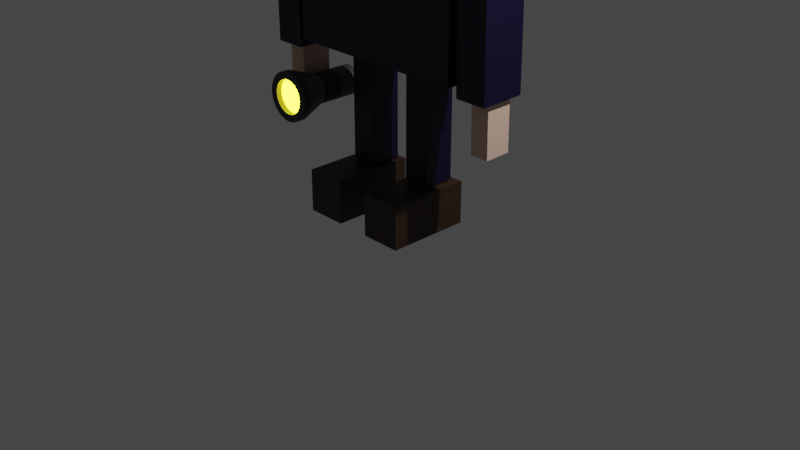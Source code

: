# Source: unityblenderplayermodel.blend  (saved by Blender 3.3.6; exported with 4.5.12 LTS)
import bpy
from mathutils import Matrix  # noqa: F401  (used for matrix-valued properties, if any)

bpy.ops.wm.read_factory_settings(use_empty=True)
scene = bpy.context.scene
scene.name = 'Scene'

# ---- collections
col_collection = bpy.data.collections.new('Collection'); scene.collection.children.link(col_collection)

# ---- materials (node trees are filled in below, after node groups)
mat_material_004 = bpy.data.materials.new('Material.004')
mat_material_004.use_transparent_shadow = False
mat_torch_light = bpy.data.materials.new('torch light')
mat_torch_light.use_transparent_shadow = False
mat_shoes = bpy.data.materials.new('Shoes')
mat_shoes.alpha_threshold = 0.0
mat_shoes.use_transparent_shadow = False
mat_shoes.roughness = 0.5
mat_shoes.line_color = (0.0, 0.0, 0.0, 1.0)
mat_skin = bpy.data.materials.new('skin')
mat_skin.alpha_threshold = 0.0
mat_skin.use_transparent_shadow = False
mat_skin.roughness = 0.5
mat_skin.line_color = (0.0, 0.0, 0.0, 1.0)
mat_material_001 = bpy.data.materials.new('Material.001')
mat_material_001.alpha_threshold = 0.0
mat_material_001.use_transparent_shadow = False
mat_material_001.roughness = 0.5
mat_material_001.line_color = (0.0, 0.0, 0.0, 1.0)
mat_material_007 = bpy.data.materials.new('Material.007')
mat_material_007.use_transparent_shadow = False
mat_material_005 = bpy.data.materials.new('Material.005')
mat_material_005.use_transparent_shadow = False
mat_material_008 = bpy.data.materials.new('Material.008')
mat_material_008.use_transparent_shadow = False
mat_material_006 = bpy.data.materials.new('Material.006')
mat_material_006.use_transparent_shadow = False

# ---- material node trees
mat_material_004.use_nodes = True; mat_material_004.node_tree.nodes.clear()
_N = mat_material_004.node_tree.nodes; _L = mat_material_004.node_tree.links
n0 = _N.new('ShaderNodeBsdfPrincipled'); n0.name = 'Principled BSDF'; n0.location = (10, 300)
n0.distribution = 'GGX'
n0.subsurface_method = 'RANDOM_WALK_SKIN'
n0.inputs[0].default_value = (0.04016, 0.04016, 0.04016, 1.0)
n0.inputs[3].default_value = 1.45
n0.inputs[27].default_value = (0.0, 0.0, 0.0, 1.0)
n0.inputs[28].default_value = 1.0
n1 = _N.new('ShaderNodeOutputMaterial'); n1.name = 'Material Output'; n1.location = (300, 300)
_L.new(n0.outputs[0], n1.inputs[0])
n1.is_active_output = True
mat_torch_light.use_nodes = True; mat_torch_light.node_tree.nodes.clear()
_N = mat_torch_light.node_tree.nodes; _L = mat_torch_light.node_tree.links
n0 = _N.new('ShaderNodeOutputMaterial'); n0.name = 'Material Output'; n0.location = (300, 300)
n1 = _N.new('ShaderNodeBsdfPrincipled'); n1.name = 'Principled BSDF'; n1.location = (17, 415)
n1.distribution = 'GGX'
n1.subsurface_method = 'RANDOM_WALK_SKIN'
n1.inputs[3].default_value = 1.45
n1.inputs[27].default_value = (0.1802, 0.1562, 0.003857, 1.0)
n1.inputs[28].default_value = 66.5
_L.new(n1.outputs[0], n0.inputs[0])
n0.is_active_output = True
mat_shoes.use_nodes = True; mat_shoes.node_tree.nodes.clear()
_N = mat_shoes.node_tree.nodes; _L = mat_shoes.node_tree.links
n0 = _N.new('ShaderNodeOutputMaterial'); n0.name = 'Material Output'; n0.location = (300, 300)
n1 = _N.new('ShaderNodeBsdfPrincipled'); n1.name = 'Principled BSDF'; n1.location = (10, 300)
n1.distribution = 'GGX'
n1.subsurface_method = 'RANDOM_WALK_SKIN'
n1.inputs[0].default_value = (0.03256, 0.01509, 0.00612, 1.0)
n1.inputs[3].default_value = 1.45
n1.inputs[27].default_value = (0.0, 0.0, 0.0, 1.0)
n1.inputs[28].default_value = 1.0
_L.new(n1.outputs[0], n0.inputs[0])
n0.is_active_output = True
mat_skin.use_nodes = True; mat_skin.node_tree.nodes.clear()
_N = mat_skin.node_tree.nodes; _L = mat_skin.node_tree.links
n0 = _N.new('ShaderNodeOutputMaterial'); n0.name = 'Material Output'; n0.location = (300, 300)
n1 = _N.new('ShaderNodeBsdfPrincipled'); n1.name = 'Principled BSDF'; n1.location = (10, 300)
n1.distribution = 'GGX'
n1.subsurface_method = 'RANDOM_WALK_SKIN'
n1.inputs[0].default_value = (0.7274, 0.4941, 0.384, 1.0)
n1.inputs[3].default_value = 1.45
n1.inputs[27].default_value = (0.0, 0.0, 0.0, 1.0)
n1.inputs[28].default_value = 1.0
_L.new(n1.outputs[0], n0.inputs[0])
n0.is_active_output = True
mat_material_001.use_nodes = True; mat_material_001.node_tree.nodes.clear()
_N = mat_material_001.node_tree.nodes; _L = mat_material_001.node_tree.links
n0 = _N.new('ShaderNodeOutputMaterial'); n0.name = 'Material Output'; n0.location = (300, 300)
n1 = _N.new('ShaderNodeBsdfPrincipled'); n1.name = 'Principled BSDF'; n1.location = (10, 300)
n1.distribution = 'GGX'
n1.subsurface_method = 'RANDOM_WALK_SKIN'
n1.inputs[0].default_value = (0.00231, 0.0, 0.0219, 1.0)
n1.inputs[3].default_value = 1.45
n1.inputs[27].default_value = (0.0, 0.0, 0.0, 1.0)
n1.inputs[28].default_value = 1.0
_L.new(n1.outputs[0], n0.inputs[0])
n0.is_active_output = True
mat_material_007.use_nodes = True; mat_material_007.node_tree.nodes.clear()
_N = mat_material_007.node_tree.nodes; _L = mat_material_007.node_tree.links
n0 = _N.new('ShaderNodeBsdfPrincipled'); n0.name = 'Principled BSDF'; n0.location = (10, 300)
n0.distribution = 'GGX'
n0.subsurface_method = 'RANDOM_WALK_SKIN'
n0.inputs[0].default_value = (0.0, 0.0, 0.0, 1.0)
n0.inputs[3].default_value = 1.45
n0.inputs[27].default_value = (0.0, 0.0, 0.0, 1.0)
n0.inputs[28].default_value = 1.0
n1 = _N.new('ShaderNodeOutputMaterial'); n1.name = 'Material Output'; n1.location = (300, 300)
_L.new(n0.outputs[0], n1.inputs[0])
n1.is_active_output = True
mat_material_005.use_nodes = True; mat_material_005.node_tree.nodes.clear()
_N = mat_material_005.node_tree.nodes; _L = mat_material_005.node_tree.links
n0 = _N.new('ShaderNodeBsdfPrincipled'); n0.name = 'Principled BSDF'; n0.location = (10, 300)
n0.distribution = 'GGX'
n0.subsurface_method = 'RANDOM_WALK_SKIN'
n0.inputs[0].default_value = (0.8, 0.03824, 0.03824, 1.0)
n0.inputs[3].default_value = 1.45
n0.inputs[27].default_value = (0.0, 0.0, 0.0, 1.0)
n0.inputs[28].default_value = 1.0
n1 = _N.new('ShaderNodeOutputMaterial'); n1.name = 'Material Output'; n1.location = (300, 300)
_L.new(n0.outputs[0], n1.inputs[0])
n1.is_active_output = True
mat_material_008.use_nodes = True; mat_material_008.node_tree.nodes.clear()
_N = mat_material_008.node_tree.nodes; _L = mat_material_008.node_tree.links
n0 = _N.new('ShaderNodeBsdfPrincipled'); n0.name = 'Principled BSDF'; n0.location = (10, 300)
n0.distribution = 'GGX'
n0.subsurface_method = 'RANDOM_WALK_SKIN'
n0.inputs[0].default_value = (0.4225, 0.184, 0.1354, 1.0)
n0.inputs[3].default_value = 1.45
n0.inputs[27].default_value = (0.0, 0.0, 0.0, 1.0)
n0.inputs[28].default_value = 1.0
n1 = _N.new('ShaderNodeOutputMaterial'); n1.name = 'Material Output'; n1.location = (300, 300)
_L.new(n0.outputs[0], n1.inputs[0])
n1.is_active_output = True
mat_material_006.use_nodes = True; mat_material_006.node_tree.nodes.clear()
_N = mat_material_006.node_tree.nodes; _L = mat_material_006.node_tree.links
n0 = _N.new('ShaderNodeBsdfPrincipled'); n0.name = 'Principled BSDF'; n0.location = (10, 300)
n0.distribution = 'GGX'
n0.subsurface_method = 'RANDOM_WALK_SKIN'
n0.inputs[0].default_value = (0.1479, 0.03301, 0.0, 1.0)
n0.inputs[3].default_value = 1.45
n0.inputs[27].default_value = (0.0, 0.0, 0.0, 1.0)
n0.inputs[28].default_value = 1.0
n1 = _N.new('ShaderNodeOutputMaterial'); n1.name = 'Material Output'; n1.location = (300, 300)
_L.new(n0.outputs[0], n1.inputs[0])
n1.is_active_output = True

# ---- world
world_world = bpy.data.worlds.new('World'); scene.world = world_world
world_world.use_nodes = True; world_world.node_tree.nodes.clear()
_N = world_world.node_tree.nodes; _L = world_world.node_tree.links
n0 = _N.new('ShaderNodeOutputWorld'); n0.name = 'World Output'; n0.location = (300, 300)
n1 = _N.new('ShaderNodeBackground'); n1.name = 'Background'; n1.location = (10, 300)
n1.inputs[0].default_value = (0.05088, 0.05088, 0.05088, 1.0)
_L.new(n1.outputs[0], n0.inputs[0])
n0.is_active_output = True
world_world.color = (0.05088, 0.05088, 0.05088)
world_world.use_sun_shadow = False
world_world.sun_shadow_jitter_overblur = 0.0

# ---- cameras
cam_camera = bpy.data.cameras.new('Camera')
cam_camera.clip_end = 100.0
cam_camera.ortho_scale = 7.314

# ---- lights
light_light = bpy.data.lights.new('Light', 'POINT')
light_light.transmission_factor = 0.0
light_light.energy = 1000.0
light_light.shadow_soft_size = 0.1
light_light.shadow_maximum_resolution = 0.006
light_light.use_absolute_resolution = True

# ---- meshes
me_cylinder = bpy.data.meshes.new('Cylinder')
me_cylinder.from_pydata([(0.0, 0.1092, 0.1593), (0.0, -0.1092, 0.1593), (0.03109, 0.1092, 0.1563), (0.03109, -0.1092, 0.1563), (0.06098, 0.1092, 0.1472), (0.06098, -0.1092, 0.1472), (0.08853, 0.1092, 0.1325), (0.08853, -0.1092, 0.1325), (0.1127, 0.1092, 0.1127), (0.1127, -0.1092, 0.1127), (0.1325, 0.1092, 0.08853), (0.1325, -0.1092, 0.08853), (0.1472, 0.1092, 0.06098), (0.1472, -0.1092, 0.06098), (0.1563, 0.1092, 0.03109), (0.1563, -0.1092, 0.03109), (0.1593, 0.1092, 1.778e-08), (0.1593, -0.1092, -1.778e-08), (0.1563, 0.1092, -0.03109), (0.1563, -0.1092, -0.03109), (0.1472, 0.1092, -0.06098), (0.1472, -0.1092, -0.06098), (0.1325, 0.1092, -0.08853), (0.1325, -0.1092, -0.08853), (0.1127, 0.1092, -0.1127), (0.1127, -0.1092, -0.1127), (0.08853, 0.1092, -0.1325), (0.08853, -0.1092, -0.1325), (0.06098, 0.1092, -0.1472), (0.06098, -0.1092, -0.1472), (0.03109, 0.1092, -0.1563), (0.03109, -0.1092, -0.1563), (0.0, 0.1092, -0.1593), (0.0, -0.1092, -0.1593), (-0.03109, 0.1092, -0.1563), (-0.03109, -0.1092, -0.1563), (-0.06098, 0.1092, -0.1472), (-0.06098, -0.1092, -0.1472), (-0.08853, 0.1092, -0.1325), (-0.08853, -0.1092, -0.1325), (-0.1127, 0.1092, -0.1127), (-0.1127, -0.1092, -0.1127), (-0.1325, 0.1092, -0.08853), (-0.1325, -0.1092, -0.08853), (-0.1472, 0.1092, -0.06098), (-0.1472, -0.1092, -0.06098), (-0.1563, 0.1092, -0.03109), (-0.1563, -0.1092, -0.03109), (-0.1593, 0.1092, 1.778e-08), (-0.1593, -0.1092, -1.778e-08), (-0.1563, 0.1092, 0.03109), (-0.1563, -0.1092, 0.03109), (-0.1472, 0.1092, 0.06098), (-0.1472, -0.1092, 0.06098), (-0.1325, 0.1092, 0.08853), (-0.1325, -0.1092, 0.08853), (-0.1127, 0.1092, 0.1127), (-0.1127, -0.1092, 0.1127), (-0.08853, 0.1092, 0.1325), (-0.08853, -0.1092, 0.1325), (-0.06098, 0.1092, 0.1472), (-0.06098, -0.1092, 0.1472), (-0.03109, 0.1092, 0.1563), (-0.03109, -0.1092, 0.1563), (0.0, 0.1092, 0.1593), (0.03109, 0.1092, 0.1563), (0.03109, -0.1092, 0.1563), (0.0, -0.1092, 0.1593), (0.06098, 0.1092, 0.1472), (0.06098, -0.1092, 0.1472), (0.08853, 0.1092, 0.1325), (0.08853, -0.1092, 0.1325), (0.1127, 0.1092, 0.1127), (0.1127, -0.1092, 0.1127), (0.1325, 0.1092, 0.08853), (0.1325, -0.1092, 0.08853), (0.1472, 0.1092, 0.06098), (0.1472, -0.1092, 0.06098), (0.1563, 0.1092, 0.03109), (0.1563, -0.1092, 0.03109), (0.1593, 0.1092, 1.778e-08), (0.1593, -0.1092, -1.778e-08), (0.1563, 0.1092, -0.03109), (0.1563, -0.1092, -0.03109), (0.1472, 0.1092, -0.06098), (0.1472, -0.1092, -0.06098), (0.1325, 0.1092, -0.08853), (0.1325, -0.1092, -0.08853), (0.1127, 0.1092, -0.1127), (0.1127, -0.1092, -0.1127), (0.08853, 0.1092, -0.1325), (0.08853, -0.1092, -0.1325), (0.06098, 0.1092, -0.1472), (0.06098, -0.1092, -0.1472), (0.03109, 0.1092, -0.1563), (0.03109, -0.1092, -0.1563), (0.0, 0.1092, -0.1593), (0.0, -0.1092, -0.1593), (-0.03109, 0.1092, -0.1563), (-0.03109, -0.1092, -0.1563), (-0.06098, 0.1092, -0.1472), (-0.06098, -0.1092, -0.1472), (-0.08853, 0.1092, -0.1325), (-0.08853, -0.1092, -0.1325), (-0.1127, 0.1092, -0.1127), (-0.1127, -0.1092, -0.1127), (-0.1325, 0.1092, -0.08853), (-0.1325, -0.1092, -0.08853), (-0.1472, 0.1092, -0.06098), (-0.1472, -0.1092, -0.06098), (-0.1563, 0.1092, -0.03109), (-0.1563, -0.1092, -0.03109), (-0.1593, 0.1092, 1.778e-08), (-0.1593, -0.1092, -1.778e-08), (-0.1563, 0.1092, 0.03109), (-0.1563, -0.1092, 0.03109), (-0.1472, 0.1092, 0.06098), (-0.1472, -0.1092, 0.06098), (-0.1325, 0.1092, 0.08853), (-0.1325, -0.1092, 0.08853), (-0.1127, 0.1092, 0.1127), (-0.1127, -0.1092, 0.1127), (-0.08853, 0.1092, 0.1325), (-0.08853, -0.1092, 0.1325), (-0.06098, 0.1092, 0.1472), (-0.06098, -0.1092, 0.1472), (-0.03109, 0.1092, 0.1563), (-0.03109, -0.1092, 0.1563), (0.03109, -0.1092, 0.1563), (0.0, -0.1092, 0.1593), (0.06098, -0.1092, 0.1472), (0.08853, -0.1092, 0.1325), (0.1127, -0.1092, 0.1127), (0.1325, -0.1092, 0.08853), (0.1472, -0.1092, 0.06098), (0.1563, -0.1092, 0.03109), (0.1593, -0.1092, -1.778e-08), (0.1563, -0.1092, -0.03109), (0.1472, -0.1092, -0.06098), (0.1325, -0.1092, -0.08853), (0.1127, -0.1092, -0.1127), (0.08853, -0.1092, -0.1325), (0.06098, -0.1092, -0.1472), (0.03109, -0.1092, -0.1563), (0.0, -0.1092, -0.1593), (-0.03109, -0.1092, -0.1563), (-0.06098, -0.1092, -0.1472), (-0.08853, -0.1092, -0.1325), (-0.1127, -0.1092, -0.1127), (-0.1325, -0.1092, -0.08853), (-0.1472, -0.1092, -0.06098), (-0.1563, -0.1092, -0.03109), (-0.1593, -0.1092, -1.778e-08), (-0.1563, -0.1092, 0.03109), (-0.1472, -0.1092, 0.06098), (-0.1325, -0.1092, 0.08853), (-0.1127, -0.1092, 0.1127), (-0.08853, -0.1092, 0.1325), (-0.06098, -0.1092, 0.1472), (-0.03109, -0.1092, 0.1563), (0.03109, -0.1092, 0.1563), (0.0, -0.1092, 0.1593), (0.06098, -0.1092, 0.1472), (0.08853, -0.1092, 0.1325), (0.1127, -0.1092, 0.1127), (0.1325, -0.1092, 0.08853), (0.1472, -0.1092, 0.06098), (0.1563, -0.1092, 0.03109), (0.1593, -0.1092, -1.778e-08), (0.1563, -0.1092, -0.03109), (0.1472, -0.1092, -0.06098), (0.1325, -0.1092, -0.08853), (0.1127, -0.1092, -0.1127), (0.08853, -0.1092, -0.1325), (0.06098, -0.1092, -0.1472), (0.03109, -0.1092, -0.1563), (0.0, -0.1092, -0.1593), (-0.03109, -0.1092, -0.1563), (-0.06098, -0.1092, -0.1472), (-0.08853, -0.1092, -0.1325), (-0.1127, -0.1092, -0.1127), (-0.1325, -0.1092, -0.08853), (-0.1472, -0.1092, -0.06098), (-0.1563, -0.1092, -0.03109), (-0.1593, -0.1092, -1.778e-08), (-0.1563, -0.1092, 0.03109), (-0.1472, -0.1092, 0.06098), (-0.1325, -0.1092, 0.08853), (-0.1127, -0.1092, 0.1127), (-0.08853, -0.1092, 0.1325), (-0.06098, -0.1092, 0.1472), (-0.03109, -0.1092, 0.1563), (0.0512, -0.3812, 0.2574), (-3.834e-08, -0.3812, 0.2624), (0.1004, -0.3812, 0.2424), (0.1458, -0.3812, 0.2182), (0.1856, -0.3812, 0.1856), (0.2182, -0.3812, 0.1458), (0.2424, -0.3812, 0.1004), (0.2574, -0.3812, 0.0512), (0.2624, -0.3812, -3.275e-08), (0.2574, -0.3812, -0.0512), (0.2424, -0.3812, -0.1004), (0.2182, -0.3812, -0.1458), (0.1856, -0.3812, -0.1856), (0.1458, -0.3812, -0.2182), (0.1004, -0.3812, -0.2424), (0.0512, -0.3812, -0.2574), (-3.834e-08, -0.3812, -0.2624), (-0.0512, -0.3812, -0.2574), (-0.1004, -0.3812, -0.2424), (-0.1458, -0.3812, -0.2182), (-0.1856, -0.3812, -0.1856), (-0.2182, -0.3812, -0.1458), (-0.2424, -0.3812, -0.1004), (-0.2574, -0.3812, -0.0512), (-0.2624, -0.3812, -3.275e-08), (-0.2574, -0.3812, 0.0512), (-0.2424, -0.3812, 0.1004), (-0.2182, -0.3812, 0.1458), (-0.1856, -0.3812, 0.1856), (-0.1458, -0.3812, 0.2182), (-0.1004, -0.3812, 0.2424), (-0.0512, -0.3812, 0.2574), (0.03581, -0.4608, 0.18), (-3.434e-08, -0.4608, 0.1835), (0.07024, -0.4608, 0.1696), (0.102, -0.4608, 0.1526), (0.1298, -0.4608, 0.1298), (0.1526, -0.4608, 0.102), (0.1696, -0.4608, 0.07024), (0.18, -0.4608, 0.03581), (0.1835, -0.4608, -7.507e-08), (0.18, -0.4608, -0.03581), (0.1696, -0.4608, -0.07024), (0.1526, -0.4608, -0.102), (0.1298, -0.4608, -0.1298), (0.102, -0.4608, -0.1526), (0.07024, -0.4608, -0.1696), (0.03581, -0.4608, -0.18), (-3.434e-08, -0.4608, -0.1835), (-0.03581, -0.4608, -0.18), (-0.07024, -0.4608, -0.1696), (-0.102, -0.4608, -0.1526), (-0.1298, -0.4608, -0.1298), (-0.1526, -0.4608, -0.102), (-0.1696, -0.4608, -0.07024), (-0.18, -0.4608, -0.03581), (-0.1835, -0.4608, -7.507e-08), (-0.18, -0.4608, 0.03581), (-0.1696, -0.4608, 0.07024), (-0.1526, -0.4608, 0.102), (-0.1298, -0.4608, 0.1298), (-0.102, -0.4608, 0.1526), (-0.07024, -0.4608, 0.1696), (-0.03581, -0.4608, 0.18), (0.0512, -0.4632, 0.2574), (-3.655e-08, -0.4632, 0.2624), (0.1004, -0.4632, 0.2424), (0.1458, -0.4632, 0.2182), (0.1856, -0.4632, 0.1856), (0.2182, -0.4632, 0.1458), (0.2424, -0.4632, 0.1004), (0.2574, -0.4632, 0.0512), (0.2624, -0.4632, -4.611e-08), (0.2574, -0.4632, -0.0512), (0.2424, -0.4632, -0.1004), (0.2182, -0.4632, -0.1458), (0.1856, -0.4632, -0.1856), (0.1458, -0.4632, -0.2182), (0.1004, -0.4632, -0.2424), (0.0512, -0.4632, -0.2574), (-3.655e-08, -0.4632, -0.2624), (-0.0512, -0.4632, -0.2574), (-0.1004, -0.4632, -0.2424), (-0.1458, -0.4632, -0.2182), (-0.1856, -0.4632, -0.1856), (-0.2182, -0.4632, -0.1458), (-0.2424, -0.4632, -0.1004), (-0.2574, -0.4632, -0.0512), (-0.2624, -0.4632, -4.611e-08), (-0.2574, -0.4632, 0.0512), (-0.2424, -0.4632, 0.1004), (-0.2182, -0.4632, 0.1458), (-0.1856, -0.4632, 0.1856), (-0.1458, -0.4632, 0.2182), (-0.1004, -0.4632, 0.2424), (-0.0512, -0.4632, 0.2574), (0.03581, -0.4011, 0.18), (-3.434e-08, -0.4011, 0.1835), (0.07024, -0.4011, 0.1696), (0.102, -0.4011, 0.1526), (0.1298, -0.4011, 0.1298), (0.1526, -0.4011, 0.102), (0.1696, -0.4011, 0.07024), (0.18, -0.4011, 0.03581), (0.1835, -0.4011, -6.535e-08), (0.18, -0.4011, -0.03581), (0.1696, -0.4011, -0.07024), (0.1526, -0.4011, -0.102), (0.1298, -0.4011, -0.1298), (0.102, -0.4011, -0.1526), (0.07024, -0.4011, -0.1696), (0.03581, -0.4011, -0.18), (-3.434e-08, -0.4011, -0.1835), (-0.03581, -0.4011, -0.18), (-0.07024, -0.4011, -0.1696), (-0.102, -0.4011, -0.1526), (-0.1298, -0.4011, -0.1298), (-0.1526, -0.4011, -0.102), (-0.1696, -0.4011, -0.07024), (-0.18, -0.4011, -0.03581), (-0.1835, -0.4011, -6.535e-08), (-0.18, -0.4011, 0.03581), (-0.1696, -0.4011, 0.07024), (-0.1526, -0.4011, 0.102), (-0.1298, -0.4011, 0.1298), (-0.102, -0.4011, 0.1526), (-0.07024, -0.4011, 0.1696), (-0.03581, -0.4011, 0.18), (3.15e-09, 0.3499, 0.1593), (0.03109, 0.3499, 0.1563), (0.06098, 0.3499, 0.1472), (0.08853, 0.3499, 0.1325), (0.1127, 0.3499, 0.1127), (0.1325, 0.3499, 0.08853), (0.1472, 0.3499, 0.06098), (0.1563, 0.3499, 0.03109), (0.1593, 0.3499, 5.701e-08), (0.1563, 0.3499, -0.03109), (0.1472, 0.3499, -0.06098), (0.1325, 0.3499, -0.08853), (0.1127, 0.3499, -0.1127), (0.08853, 0.3499, -0.1325), (0.06098, 0.3499, -0.1472), (0.03109, 0.3499, -0.1563), (3.15e-09, 0.3499, -0.1593), (-0.03109, 0.3499, -0.1563), (-0.06098, 0.3499, -0.1472), (-0.08853, 0.3499, -0.1325), (-0.1127, 0.3499, -0.1127), (-0.1325, 0.3499, -0.08853), (-0.1472, 0.3499, -0.06098), (-0.1563, 0.3499, -0.03109), (-0.1593, 0.3499, 5.701e-08), (-0.1563, 0.3499, 0.03109), (-0.1472, 0.3499, 0.06098), (-0.1325, 0.3499, 0.08853), (-0.1127, 0.3499, 0.1127), (-0.08853, 0.3499, 0.1325), (-0.06098, 0.3499, 0.1472), (-0.03109, 0.3499, 0.1563), (3.15e-09, 0.3857, 0.1173), (0.02288, 0.3857, 0.115), (0.04489, 0.3857, 0.1084), (0.06517, 0.3857, 0.09753), (0.08294, 0.3857, 0.08294), (0.09753, 0.3857, 0.06517), (0.1084, 0.3857, 0.04489), (0.115, 0.3857, 0.02288), (0.1173, 0.3857, 6.127e-08), (0.115, 0.3857, -0.02288), (0.1084, 0.3857, -0.04489), (0.09753, 0.3857, -0.06517), (0.08294, 0.3857, -0.08294), (0.06517, 0.3857, -0.09753), (0.04489, 0.3857, -0.1084), (0.02288, 0.3857, -0.115), (3.15e-09, 0.3857, -0.1173), (-0.02288, 0.3857, -0.115), (-0.04489, 0.3857, -0.1084), (-0.06517, 0.3857, -0.09753), (-0.08294, 0.3857, -0.08294), (-0.09753, 0.3857, -0.06517), (-0.1084, 0.3857, -0.04489), (-0.115, 0.3857, -0.02288), (-0.1173, 0.3857, 6.127e-08), (-0.115, 0.3857, 0.02288), (-0.1084, 0.3857, 0.04489), (-0.09753, 0.3857, 0.06517), (-0.08294, 0.3857, 0.08294), (-0.06517, 0.3857, 0.09753), (-0.04489, 0.3857, 0.1084), (-0.02288, 0.3857, 0.115), (3.15e-09, 0.3499, 0.1593), (0.03109, 0.3499, 0.1563), (0.06098, 0.3499, 0.1472), (0.08853, 0.3499, 0.1325), (0.1127, 0.3499, 0.1127), (0.1325, 0.3499, 0.08853), (0.1472, 0.3499, 0.06098), (0.1563, 0.3499, 0.03109), (0.1593, 0.3499, 5.701e-08), (0.1563, 0.3499, -0.03109), (0.1472, 0.3499, -0.06098), (0.1325, 0.3499, -0.08853), (0.1127, 0.3499, -0.1127), (0.08853, 0.3499, -0.1325), (0.06098, 0.3499, -0.1472), (0.03109, 0.3499, -0.1563), (3.15e-09, 0.3499, -0.1593), (-0.03109, 0.3499, -0.1563), (-0.06098, 0.3499, -0.1472), (-0.08853, 0.3499, -0.1325), (-0.1127, 0.3499, -0.1127), (-0.1325, 0.3499, -0.08853), (-0.1472, 0.3499, -0.06098), (-0.1563, 0.3499, -0.03109), (-0.1593, 0.3499, 5.701e-08), (-0.1563, 0.3499, 0.03109), (-0.1472, 0.3499, 0.06098), (-0.1325, 0.3499, 0.08853), (-0.1127, 0.3499, 0.1127), (-0.08853, 0.3499, 0.1325), (-0.06098, 0.3499, 0.1472), (-0.03109, 0.3499, 0.1563)], [], [(0, 2, 3, 1), (2, 4, 5, 3), (4, 6, 7, 5), (6, 8, 9, 7), (8, 10, 11, 9), (10, 12, 13, 11), (12, 14, 15, 13), (14, 16, 17, 15), (16, 18, 19, 17), (18, 20, 21, 19), (20, 22, 23, 21), (22, 24, 25, 23), (24, 26, 27, 25), (26, 28, 29, 27), (28, 30, 31, 29), (30, 32, 33, 31), (32, 34, 35, 33), (34, 36, 37, 35), (36, 38, 39, 37), (38, 40, 41, 39), (40, 42, 43, 41), (42, 44, 45, 43), (44, 46, 47, 45), (46, 48, 49, 47), (48, 50, 51, 49), (50, 52, 53, 51), (52, 54, 55, 53), (54, 56, 57, 55), (56, 58, 59, 57), (58, 60, 61, 59), (13, 15, 135, 134), (60, 62, 63, 61), (62, 0, 1, 63), (38, 36, 338, 339), (64, 67, 66, 65), (65, 66, 69, 68), (68, 69, 71, 70), (70, 71, 73, 72), (72, 73, 75, 74), (74, 75, 77, 76), (76, 77, 79, 78), (78, 79, 81, 80), (80, 81, 83, 82), (82, 83, 85, 84), (84, 85, 87, 86), (86, 87, 89, 88), (88, 89, 91, 90), (90, 91, 93, 92), (92, 93, 95, 94), (94, 95, 97, 96), (96, 97, 99, 98), (98, 99, 101, 100), (100, 101, 103, 102), (102, 103, 105, 104), (104, 105, 107, 106), (106, 107, 109, 108), (108, 109, 111, 110), (110, 111, 113, 112), (112, 113, 115, 114), (114, 115, 117, 116), (116, 117, 119, 118), (118, 119, 121, 120), (120, 121, 123, 122), (122, 123, 125, 124), (192, 193, 257, 256), (124, 125, 127, 126), (126, 127, 67, 64), (64, 65, 68, 70, 72, 74, 76, 78, 80, 82, 84, 86, 88, 90, 92, 94, 96, 98, 100, 102, 104, 106, 108, 110, 112, 114, 116, 118, 120, 122, 124, 126), (128, 130, 131, 132, 133, 134, 135, 136, 137, 138, 139, 140, 141, 142, 143, 144, 145, 146, 147, 148, 149, 150, 151, 152, 153, 154, 155, 156, 157, 158, 159, 129), (31, 33, 144, 143), (49, 51, 153, 152), (5, 7, 131, 130), (23, 25, 140, 139), (41, 43, 149, 148), (59, 61, 158, 157), (15, 17, 136, 135), (33, 35, 145, 144), (51, 53, 154, 153), (7, 9, 132, 131), (25, 27, 141, 140), (43, 45, 150, 149), (61, 63, 159, 158), (17, 19, 137, 136), (35, 37, 146, 145), (53, 55, 155, 154), (9, 11, 133, 132), (27, 29, 142, 141), (45, 47, 151, 150), (1, 3, 128, 129), (63, 1, 129, 159), (19, 21, 138, 137), (37, 39, 147, 146), (55, 57, 156, 155), (11, 13, 134, 133), (29, 31, 143, 142), (47, 49, 152, 151), (3, 5, 130, 128), (21, 23, 139, 138), (39, 41, 148, 147), (57, 59, 157, 156), (160, 162, 163, 164, 165, 166, 167, 168, 169, 170, 171, 172, 173, 174, 175, 176, 177, 178, 179, 180, 181, 182, 183, 184, 185, 186, 187, 188, 189, 190, 191, 161), (166, 165, 197, 198), (180, 179, 211, 212), (167, 166, 198, 199), (181, 180, 212, 213), (168, 167, 199, 200), (182, 181, 213, 214), (169, 168, 200, 201), (183, 182, 214, 215), (170, 169, 201, 202), (184, 183, 215, 216), (171, 170, 202, 203), (185, 184, 216, 217), (172, 171, 203, 204), (186, 185, 217, 218), (173, 172, 204, 205), (187, 186, 218, 219), (174, 173, 205, 206), (160, 161, 193, 192), (188, 187, 219, 220), (175, 174, 206, 207), (162, 160, 192, 194), (189, 188, 220, 221), (176, 175, 207, 208), (163, 162, 194, 195), (190, 189, 221, 222), (177, 176, 208, 209), (164, 163, 195, 196), (191, 190, 222, 223), (178, 177, 209, 210), (165, 164, 196, 197), (161, 191, 223, 193), (179, 178, 210, 211), (226, 224, 288, 290), (220, 219, 283, 284), (207, 206, 270, 271), (194, 192, 256, 258), (221, 220, 284, 285), (208, 207, 271, 272), (195, 194, 258, 259), (222, 221, 285, 286), (209, 208, 272, 273), (196, 195, 259, 260), (223, 222, 286, 287), (210, 209, 273, 274), (197, 196, 260, 261), (193, 223, 287, 257), (211, 210, 274, 275), (198, 197, 261, 262), (212, 211, 275, 276), (199, 198, 262, 263), (213, 212, 276, 277), (200, 199, 263, 264), (214, 213, 277, 278), (201, 200, 264, 265), (215, 214, 278, 279), (202, 201, 265, 266), (216, 215, 279, 280), (203, 202, 266, 267), (217, 216, 280, 281), (204, 203, 267, 268), (218, 217, 281, 282), (205, 204, 268, 269), (219, 218, 282, 283), (206, 205, 269, 270), (225, 224, 256, 257), (224, 226, 258, 256), (226, 227, 259, 258), (227, 228, 260, 259), (228, 229, 261, 260), (229, 230, 262, 261), (230, 231, 263, 262), (231, 232, 264, 263), (232, 233, 265, 264), (233, 234, 266, 265), (234, 235, 267, 266), (235, 236, 268, 267), (236, 237, 269, 268), (237, 238, 270, 269), (238, 239, 271, 270), (239, 240, 272, 271), (240, 241, 273, 272), (241, 242, 274, 273), (242, 243, 275, 274), (243, 244, 276, 275), (244, 245, 277, 276), (245, 246, 278, 277), (246, 247, 279, 278), (247, 248, 280, 279), (248, 249, 281, 280), (249, 250, 282, 281), (250, 251, 283, 282), (251, 252, 284, 283), (252, 253, 285, 284), (253, 254, 286, 285), (254, 255, 287, 286), (255, 225, 257, 287), (288, 289, 319, 318, 317, 316, 315, 314, 313, 312, 311, 310, 309, 308, 307, 306, 305, 304, 303, 302, 301, 300, 299, 298, 297, 296, 295, 294, 293, 292, 291, 290), (253, 252, 316, 317), (240, 239, 303, 304), (227, 226, 290, 291), (254, 253, 317, 318), (241, 240, 304, 305), (228, 227, 291, 292), (255, 254, 318, 319), (242, 241, 305, 306), (229, 228, 292, 293), (225, 255, 319, 289), (243, 242, 306, 307), (230, 229, 293, 294), (244, 243, 307, 308), (231, 230, 294, 295), (245, 244, 308, 309), (232, 231, 295, 296), (246, 245, 309, 310), (233, 232, 296, 297), (247, 246, 310, 311), (234, 233, 297, 298), (248, 247, 311, 312), (235, 234, 298, 299), (249, 248, 312, 313), (236, 235, 299, 300), (250, 249, 313, 314), (237, 236, 300, 301), (251, 250, 314, 315), (238, 237, 301, 302), (224, 225, 289, 288), (252, 251, 315, 316), (239, 238, 302, 303), (328, 327, 391, 392), (56, 54, 347, 348), (12, 10, 325, 326), (30, 28, 334, 335), (48, 46, 343, 344), (4, 2, 321, 322), (22, 20, 330, 331), (40, 38, 339, 340), (58, 56, 348, 349), (14, 12, 326, 327), (32, 30, 335, 336), (50, 48, 344, 345), (6, 4, 322, 323), (24, 22, 331, 332), (42, 40, 340, 341), (60, 58, 349, 350), (16, 14, 327, 328), (34, 32, 336, 337), (52, 50, 345, 346), (8, 6, 323, 324), (26, 24, 332, 333), (44, 42, 341, 342), (62, 60, 350, 351), (18, 16, 328, 329), (36, 34, 337, 338), (54, 52, 346, 347), (10, 8, 324, 325), (28, 26, 333, 334), (46, 44, 342, 343), (2, 0, 320, 321), (0, 62, 351, 320), (20, 18, 329, 330), (352, 383, 382, 381, 380, 379, 378, 377, 376, 375, 374, 373, 372, 371, 370, 369, 368, 367, 366, 365, 364, 363, 362, 361, 360, 359, 358, 357, 356, 355, 354, 353), (342, 341, 405, 406), (329, 328, 392, 393), (343, 342, 406, 407), (330, 329, 393, 394), (344, 343, 407, 408), (331, 330, 394, 395), (345, 344, 408, 409), (332, 331, 395, 396), (346, 345, 409, 410), (333, 332, 396, 397), (347, 346, 410, 411), (334, 333, 397, 398), (321, 320, 384, 385), (348, 347, 411, 412), (335, 334, 398, 399), (322, 321, 385, 386), (349, 348, 412, 413), (336, 335, 399, 400), (323, 322, 386, 387), (350, 349, 413, 414), (337, 336, 400, 401), (324, 323, 387, 388), (351, 350, 414, 415), (338, 337, 401, 402), (325, 324, 388, 389), (320, 351, 415, 384), (339, 338, 402, 403), (326, 325, 389, 390), (340, 339, 403, 404), (327, 326, 390, 391), (341, 340, 404, 405), (352, 353, 385, 384), (353, 354, 386, 385), (354, 355, 387, 386), (355, 356, 388, 387), (356, 357, 389, 388), (357, 358, 390, 389), (358, 359, 391, 390), (359, 360, 392, 391), (360, 361, 393, 392), (361, 362, 394, 393), (362, 363, 395, 394), (363, 364, 396, 395), (364, 365, 397, 396), (365, 366, 398, 397), (366, 367, 399, 398), (367, 368, 400, 399), (368, 369, 401, 400), (369, 370, 402, 401), (370, 371, 403, 402), (371, 372, 404, 403), (372, 373, 405, 404), (373, 374, 406, 405), (374, 375, 407, 406), (375, 376, 408, 407), (376, 377, 409, 408), (377, 378, 410, 409), (378, 379, 411, 410), (379, 380, 412, 411), (380, 381, 413, 412), (381, 382, 414, 413), (382, 383, 415, 414), (383, 352, 384, 415)])
me_cylinder.polygons.foreach_set('material_index', [0, 0, 0, 0, 0, 0, 0, 0, 0, 0, 0, 0, 0, 0, 0, 0, 0, 0, 0, 0, 0, 0, 0, 0, 0, 0, 0, 0, 0, 0, 0, 0, 0, 0, 0, 0, 0, 0, 0, 0, 0, 0, 0, 0, 0, 0, 0, 0, 0, 0, 0, 0, 0, 0, 0, 0, 0, 0, 0, 0, 0, 0, 0, 0, 0, 0, 0, 0, 0, 0, 0, 0, 0, 0, 0, 0, 0, 0, 0, 0, 0, 0, 0, 0, 0, 0, 0, 0, 0, 0, 0, 0, 0, 0, 0, 0, 0, 0, 0, 0, 0, 0, 0, 0, 0, 0, 0, 0, 0, 0, 0, 0, 0, 0, 0, 0, 0, 0, 0, 0, 0, 0, 0, 0, 0, 0, 0, 0, 0, 0, 0, 0, 0, 0, 0, 0, 0, 0, 0, 0, 0, 0, 0, 0, 0, 0, 0, 0, 0, 0, 0, 0, 0, 0, 0, 0, 0, 0, 0, 0, 0, 0, 0, 0, 0, 0, 0, 0, 0, 0, 0, 0, 0, 0, 0, 0, 0, 0, 0, 0, 0, 0, 0, 0, 0, 0, 0, 0, 0, 0, 0, 0, 0, 0, 0, 0, 0, 1, 0, 0, 0, 0, 0, 0, 0, 0, 0, 0, 0, 0, 0, 0, 0, 0, 0, 0, 0, 0, 0, 0, 0, 0, 0, 0, 0, 0, 0, 0, 0, 0, 0, 0, 0, 0, 0, 0, 0, 0, 0, 0, 0, 0, 0, 0, 0, 0, 0, 0, 0, 0, 0, 0, 0, 0, 0, 0, 0, 0, 0, 0, 0, 0, 0, 0, 0, 0, 0, 0, 0, 0, 0, 0, 0, 0, 0, 0, 0, 0, 0, 0, 0, 0, 0, 0, 0, 0, 0, 0, 0, 0, 0, 0, 0, 0, 0, 0, 0, 0, 0, 0, 0, 0, 0, 0, 0, 0, 0, 0, 0, 0, 0, 0, 0, 0, 0, 0, 0, 0, 0, 0, 0, 0, 0, 0, 0])
_uv = me_cylinder.uv_layers.new(name='UVMap')
_uv.uv.foreach_set('vector', [1.0, 0.5, 0.9688, 0.5, 0.9688, 1.0, 1.0, 1.0, 0.9688, 0.5, 0.9375, 0.5, 0.9375, 1.0, 0.9688, 1.0, 0.9375, 0.5, 0.9062, 0.5, 0.9062, 1.0, 0.9375, 1.0, 0.9062, 0.5, 0.875, 0.5, 0.875, 1.0, 0.9062, 1.0, 0.875, 0.5, 0.8438, 0.5, 0.8438, 1.0, 0.875, 1.0, 0.8438, 0.5, 0.8125, 0.5, 0.8125, 1.0, 0.8438, 1.0, 0.8125, 0.5, 0.7812, 0.5, 0.7812, 1.0, 0.8125, 1.0, 0.7812, 0.5, 0.75, 0.5, 0.75, 1.0, 0.7812, 1.0, 0.75, 0.5, 0.7188, 0.5, 0.7188, 1.0, 0.75, 1.0, 0.7188, 0.5, 0.6875, 0.5, 0.6875, 1.0, 0.7188, 1.0, 0.6875, 0.5, 0.6562, 0.5, 0.6562, 1.0, 0.6875, 1.0, 0.6562, 0.5, 0.625, 0.5, 0.625, 1.0, 0.6562, 1.0, 0.625, 0.5, 0.5938, 0.5, 0.5938, 1.0, 0.625, 1.0, 0.5938, 0.5, 0.5625, 0.5, 0.5625, 1.0, 0.5938, 1.0, 0.5625, 0.5, 0.5312, 0.5, 0.5312, 1.0, 0.5625, 1.0, 0.5312, 0.5, 0.5, 0.5, 0.5, 1.0, 0.5312, 1.0, 0.5, 0.5, 0.4688, 0.5, 0.4688, 1.0, 0.5, 1.0, 0.4688, 0.5, 0.4375, 0.5, 0.4375, 1.0, 0.4688, 1.0, 0.4375, 0.5, 0.4062, 0.5, 0.4062, 1.0, 0.4375, 1.0, 0.4062, 0.5, 0.375, 0.5, 0.375, 1.0, 0.4062, 1.0, 0.375, 0.5, 0.3438, 0.5, 0.3438, 1.0, 0.375, 1.0, 0.3438, 0.5, 0.3125, 0.5, 0.3125, 1.0, 0.3438, 1.0, 0.3125, 0.5, 0.2812, 0.5, 0.2812, 1.0, 0.3125, 1.0, 0.2812, 0.5, 0.25, 0.5, 0.25, 1.0, 0.2812, 1.0, 0.25, 0.5, 0.2188, 0.5, 0.2188, 1.0, 0.25, 1.0, 0.2188, 0.5, 0.1875, 0.5, 0.1875, 1.0, 0.2188, 1.0, 0.1875, 0.5, 0.1562, 0.5, 0.1562, 1.0, 0.1875, 1.0, 0.1562, 0.5, 0.125, 0.5, 0.125, 1.0, 0.1562, 1.0, 0.125, 0.5, 0.09375, 0.5, 0.09375, 1.0, 0.125, 1.0, 0.09375, 0.5, 0.0625, 0.5, 0.0625, 1.0, 0.09375, 1.0, 0.8125, 1.0, 0.7812, 1.0, 0.7812, 1.0, 0.8125, 1.0, 0.0625, 0.5, 0.03125, 0.5, 0.03125, 1.0, 0.0625, 1.0, 0.03125, 0.5, 0.0, 0.5, 0.0, 1.0, 0.03125, 1.0, 0.4062, 0.5, 0.4375, 0.5, 0.4375, 0.5, 0.4062, 0.5, 1.0, 0.5, 1.0, 1.0, 0.9688, 1.0, 0.9688, 0.5, 0.9688, 0.5, 0.9688, 1.0, 0.9375, 1.0, 0.9375, 0.5, 0.9375, 0.5, 0.9375, 1.0, 0.9062, 1.0, 0.9062, 0.5, 0.9062, 0.5, 0.9062, 1.0, 0.875, 1.0, 0.875, 0.5, 0.875, 0.5, 0.875, 1.0, 0.8438, 1.0, 0.8438, 0.5, 0.8438, 0.5, 0.8438, 1.0, 0.8125, 1.0, 0.8125, 0.5, 0.8125, 0.5, 0.8125, 1.0, 0.7812, 1.0, 0.7812, 0.5, 0.7812, 0.5, 0.7812, 1.0, 0.75, 1.0, 0.75, 0.5, 0.75, 0.5, 0.75, 1.0, 0.7188, 1.0, 0.7188, 0.5, 0.7188, 0.5, 0.7188, 1.0, 0.6875, 1.0, 0.6875, 0.5, 0.6875, 0.5, 0.6875, 1.0, 0.6562, 1.0, 0.6562, 0.5, 0.6562, 0.5, 0.6562, 1.0, 0.625, 1.0, 0.625, 0.5, 0.625, 0.5, 0.625, 1.0, 0.5938, 1.0, 0.5938, 0.5, 0.5938, 0.5, 0.5938, 1.0, 0.5625, 1.0, 0.5625, 0.5, 0.5625, 0.5, 0.5625, 1.0, 0.5312, 1.0, 0.5312, 0.5, 0.5312, 0.5, 0.5312, 1.0, 0.5, 1.0, 0.5, 0.5, 0.5, 0.5, 0.5, 1.0, 0.4688, 1.0, 0.4688, 0.5, 0.4688, 0.5, 0.4688, 1.0, 0.4375, 1.0, 0.4375, 0.5, 0.4375, 0.5, 0.4375, 1.0, 0.4062, 1.0, 0.4062, 0.5, 0.4062, 0.5, 0.4062, 1.0, 0.375, 1.0, 0.375, 0.5, 0.375, 0.5, 0.375, 1.0, 0.3438, 1.0, 0.3438, 0.5, 0.3438, 0.5, 0.3438, 1.0, 0.3125, 1.0, 0.3125, 0.5, 0.3125, 0.5, 0.3125, 1.0, 0.2812, 1.0, 0.2812, 0.5, 0.2812, 0.5, 0.2812, 1.0, 0.25, 1.0, 0.25, 0.5, 0.25, 0.5, 0.25, 1.0, 0.2188, 1.0, 0.2188, 0.5, 0.2188, 0.5, 0.2188, 1.0, 0.1875, 1.0, 0.1875, 0.5, 0.1875, 0.5, 0.1875, 1.0, 0.1562, 1.0, 0.1562, 0.5, 0.1562, 0.5, 0.1562, 1.0, 0.125, 1.0, 0.125, 0.5, 0.125, 0.5, 0.125, 1.0, 0.09375, 1.0, 0.09375, 0.5, 0.09375, 0.5, 0.09375, 1.0, 0.0625, 1.0, 0.0625, 0.5, 0.2968, 0.4854, 0.25, 0.49, 0.25, 0.49, 0.2968, 0.4854, 0.0625, 0.5, 0.0625, 1.0, 0.03125, 1.0, 0.03125, 0.5, 0.03125, 0.5, 0.03125, 1.0, 0.0, 1.0, 0.0, 0.5, 0.75, 0.49, 0.7968, 0.4854, 0.8418, 0.4717, 0.8833, 0.4496, 0.9197, 0.4197, 0.9496, 0.3833, 0.9717, 0.3418, 0.9854, 0.2968, 0.99, 0.25, 0.9854, 0.2032, 0.9717, 0.1582, 0.9496, 0.1167, 0.9197, 0.08029, 0.8833, 0.05045, 0.8418, 0.02827, 0.7968, 0.01461, 0.75, 0.01, 0.7032, 0.01461, 0.6582, 0.02827, 0.6167, 0.05045, 0.5803, 0.08029, 0.5504, 0.1167, 0.5283, 0.1582, 0.5146, 0.2032, 0.51, 0.25, 0.5146, 0.2968, 0.5283, 0.3418, 0.5504, 0.3833, 0.5803, 0.4197, 0.6167, 0.4496, 0.6582, 0.4717, 0.7032, 0.4854, 0.2968, 0.4854, 0.3418, 0.4717, 0.3833, 0.4496, 0.4197, 0.4197, 0.4496, 0.3833, 0.4717, 0.3418, 0.4854, 0.2968, 0.49, 0.25, 0.4854, 0.2032, 0.4717, 0.1582, 0.4496, 0.1167, 0.4197, 0.08029, 0.3833, 0.05045, 0.3418, 0.02827, 0.2968, 0.01461, 0.25, 0.01, 0.2032, 0.01461, 0.1582, 0.02827, 0.1167, 0.05045, 0.08029, 0.08029, 0.05045, 0.1167, 0.02827, 0.1582, 0.01461, 0.2032, 0.01, 0.25, 0.01461, 0.2968, 0.02827, 0.3418, 0.05045, 0.3833, 0.08029, 0.4197, 0.1167, 0.4496, 0.1582, 0.4717, 0.2032, 0.4854, 0.25, 0.49, 0.5312, 1.0, 0.5, 1.0, 0.5, 1.0, 0.5312, 1.0, 0.25, 1.0, 0.2188, 1.0, 0.2188, 1.0, 0.25, 1.0, 0.9375, 1.0, 0.9062, 1.0, 0.9062, 1.0, 0.9375, 1.0, 0.6562, 1.0, 0.625, 1.0, 0.625, 1.0, 0.6562, 1.0, 0.375, 1.0, 0.3438, 1.0, 0.3438, 1.0, 0.375, 1.0, 0.09375, 1.0, 0.0625, 1.0, 0.0625, 1.0, 0.09375, 1.0, 0.7812, 1.0, 0.75, 1.0, 0.75, 1.0, 0.7812, 1.0, 0.5, 1.0, 0.4688, 1.0, 0.4688, 1.0, 0.5, 1.0, 0.2188, 1.0, 0.1875, 1.0, 0.1875, 1.0, 0.2188, 1.0, 0.9062, 1.0, 0.875, 1.0, 0.875, 1.0, 0.9062, 1.0, 0.625, 1.0, 0.5938, 1.0, 0.5938, 1.0, 0.625, 1.0, 0.3438, 1.0, 0.3125, 1.0, 0.3125, 1.0, 0.3438, 1.0, 0.0625, 1.0, 0.03125, 1.0, 0.03125, 1.0, 0.0625, 1.0, 0.75, 1.0, 0.7188, 1.0, 0.7188, 1.0, 0.75, 1.0, 0.4688, 1.0, 0.4375, 1.0, 0.4375, 1.0, 0.4688, 1.0, 0.1875, 1.0, 0.1562, 1.0, 0.1562, 1.0, 0.1875, 1.0, 0.875, 1.0, 0.8438, 1.0, 0.8438, 1.0, 0.875, 1.0, 0.5938, 1.0, 0.5625, 1.0, 0.5625, 1.0, 0.5938, 1.0, 0.3125, 1.0, 0.2812, 1.0, 0.2812, 1.0, 0.3125, 1.0, 1.0, 1.0, 0.9688, 1.0, 0.9688, 1.0, 1.0, 1.0, 0.03125, 1.0, 0.0, 1.0, 0.0, 1.0, 0.03125, 1.0, 0.7188, 1.0, 0.6875, 1.0, 0.6875, 1.0, 0.7188, 1.0, 0.4375, 1.0, 0.4062, 1.0, 0.4062, 1.0, 0.4375, 1.0, 0.1562, 1.0, 0.125, 1.0, 0.125, 1.0, 0.1562, 1.0, 0.8438, 1.0, 0.8125, 1.0, 0.8125, 1.0, 0.8438, 1.0, 0.5625, 1.0, 0.5312, 1.0, 0.5312, 1.0, 0.5625, 1.0, 0.2812, 1.0, 0.25, 1.0, 0.25, 1.0, 0.2812, 1.0, 0.9688, 1.0, 0.9375, 1.0, 0.9375, 1.0, 0.9688, 1.0, 0.6875, 1.0, 0.6562, 1.0, 0.6562, 1.0, 0.6875, 1.0, 0.4062, 1.0, 0.375, 1.0, 0.375, 1.0, 0.4062, 1.0, 0.125, 1.0, 0.09375, 1.0, 0.09375, 1.0, 0.125, 1.0, 0.2968, 0.4854, 0.3418, 0.4717, 0.3833, 0.4496, 0.4197, 0.4197, 0.4496, 0.3833, 0.4717, 0.3418, 0.4854, 0.2968, 0.49, 0.25, 0.4854, 0.2032, 0.4717, 0.1582, 0.4496, 0.1167, 0.4197, 0.08029, 0.3833, 0.05045, 0.3418, 0.02827, 0.2968, 0.01461, 0.25, 0.01, 0.2032, 0.01461, 0.1582, 0.02827, 0.1167, 0.05045, 0.08029, 0.08029, 0.05045, 0.1167, 0.02827, 0.1582, 0.01461, 0.2032, 0.01, 0.25, 0.01461, 0.2968, 0.02827, 0.3418, 0.05045, 0.3833, 0.08029, 0.4197, 0.1167, 0.4496, 0.1582, 0.4717, 0.2032, 0.4854, 0.25, 0.49, 0.4717, 0.3418, 0.4496, 0.3833, 0.4496, 0.3833, 0.4717, 0.3418, 0.08029, 0.08029, 0.1167, 0.05045, 0.1167, 0.05045, 0.08029, 0.08029, 0.4854, 0.2968, 0.4717, 0.3418, 0.4717, 0.3418, 0.4854, 0.2968, 0.05045, 0.1167, 0.08029, 0.08029, 0.08029, 0.08029, 0.05045, 0.1167, 0.49, 0.25, 0.4854, 0.2968, 0.4854, 0.2968, 0.49, 0.25, 0.02827, 0.1582, 0.05045, 0.1167, 0.05045, 0.1167, 0.02827, 0.1582, 0.4854, 0.2032, 0.49, 0.25, 0.49, 0.25, 0.4854, 0.2032, 0.01461, 0.2032, 0.02827, 0.1582, 0.02827, 0.1582, 0.01461, 0.2032, 0.4717, 0.1582, 0.4854, 0.2032, 0.4854, 0.2032, 0.4717, 0.1582, 0.01, 0.25, 0.01461, 0.2032, 0.01461, 0.2032, 0.01, 0.25, 0.4496, 0.1167, 0.4717, 0.1582, 0.4717, 0.1582, 0.4496, 0.1167, 0.01461, 0.2968, 0.01, 0.25, 0.01, 0.25, 0.01461, 0.2968, 0.4197, 0.08029, 0.4496, 0.1167, 0.4496, 0.1167, 0.4197, 0.08029, 0.02827, 0.3418, 0.01461, 0.2968, 0.01461, 0.2968, 0.02827, 0.3418, 0.3833, 0.05045, 0.4197, 0.08029, 0.4197, 0.08029, 0.3833, 0.05045, 0.05045, 0.3833, 0.02827, 0.3418, 0.02827, 0.3418, 0.05045, 0.3833, 0.3418, 0.02827, 0.3833, 0.05045, 0.3833, 0.05045, 0.3418, 0.02827, 0.2968, 0.4854, 0.25, 0.49, 0.25, 0.49, 0.2968, 0.4854, 0.08029, 0.4197, 0.05045, 0.3833, 0.05045, 0.3833, 0.08029, 0.4197, 0.2968, 0.01461, 0.3418, 0.02827, 0.3418, 0.02827, 0.2968, 0.01461, 0.3418, 0.4717, 0.2968, 0.4854, 0.2968, 0.4854, 0.3418, 0.4717, 0.1167, 0.4496, 0.08029, 0.4197, 0.08029, 0.4197, 0.1167, 0.4496, 0.25, 0.01, 0.2968, 0.01461, 0.2968, 0.01461, 0.25, 0.01, 0.3833, 0.4496, 0.3418, 0.4717, 0.3418, 0.4717, 0.3833, 0.4496, 0.1582, 0.4717, 0.1167, 0.4496, 0.1167, 0.4496, 0.1582, 0.4717, 0.2032, 0.01461, 0.25, 0.01, 0.25, 0.01, 0.2032, 0.01461, 0.4197, 0.4197, 0.3833, 0.4496, 0.3833, 0.4496, 0.4197, 0.4197, 0.2032, 0.4854, 0.1582, 0.4717, 0.1582, 0.4717, 0.2032, 0.4854, 0.1582, 0.02827, 0.2032, 0.01461, 0.2032, 0.01461, 0.1582, 0.02827, 0.4496, 0.3833, 0.4197, 0.4197, 0.4197, 0.4197, 0.4496, 0.3833, 0.25, 0.49, 0.2032, 0.4854, 0.2032, 0.4854, 0.25, 0.49, 0.1167, 0.05045, 0.1582, 0.02827, 0.1582, 0.02827, 0.1167, 0.05045, 0.3184, 0.4151, 0.2849, 0.4252, 0.2849, 0.4252, 0.3184, 0.4151, 0.08029, 0.4197, 0.05045, 0.3833, 0.05045, 0.3833, 0.08029, 0.4197, 0.2968, 0.01461, 0.3418, 0.02827, 0.3418, 0.02827, 0.2968, 0.01461, 0.3418, 0.4717, 0.2968, 0.4854, 0.2968, 0.4854, 0.3418, 0.4717, 0.1167, 0.4496, 0.08029, 0.4197, 0.08029, 0.4197, 0.1167, 0.4496, 0.25, 0.01, 0.2968, 0.01461, 0.2968, 0.01461, 0.25, 0.01, 0.3833, 0.4496, 0.3418, 0.4717, 0.3418, 0.4717, 0.3833, 0.4496, 0.1582, 0.4717, 0.1167, 0.4496, 0.1167, 0.4496, 0.1582, 0.4717, 0.2032, 0.01461, 0.25, 0.01, 0.25, 0.01, 0.2032, 0.01461, 0.4197, 0.4197, 0.3833, 0.4496, 0.3833, 0.4496, 0.4197, 0.4197, 0.2032, 0.4854, 0.1582, 0.4717, 0.1582, 0.4717, 0.2032, 0.4854, 0.1582, 0.02827, 0.2032, 0.01461, 0.2032, 0.01461, 0.1582, 0.02827, 0.4496, 0.3833, 0.4197, 0.4197, 0.4197, 0.4197, 0.4496, 0.3833, 0.25, 0.49, 0.2032, 0.4854, 0.2032, 0.4854, 0.25, 0.49, 0.1167, 0.05045, 0.1582, 0.02827, 0.1582, 0.02827, 0.1167, 0.05045, 0.4717, 0.3418, 0.4496, 0.3833, 0.4496, 0.3833, 0.4717, 0.3418, 0.08029, 0.08029, 0.1167, 0.05045, 0.1167, 0.05045, 0.08029, 0.08029, 0.4854, 0.2968, 0.4717, 0.3418, 0.4717, 0.3418, 0.4854, 0.2968, 0.05045, 0.1167, 0.08029, 0.08029, 0.08029, 0.08029, 0.05045, 0.1167, 0.49, 0.25, 0.4854, 0.2968, 0.4854, 0.2968, 0.49, 0.25, 0.02827, 0.1582, 0.05045, 0.1167, 0.05045, 0.1167, 0.02827, 0.1582, 0.4854, 0.2032, 0.49, 0.25, 0.49, 0.25, 0.4854, 0.2032, 0.01461, 0.2032, 0.02827, 0.1582, 0.02827, 0.1582, 0.01461, 0.2032, 0.4717, 0.1582, 0.4854, 0.2032, 0.4854, 0.2032, 0.4717, 0.1582, 0.01, 0.25, 0.01461, 0.2032, 0.01461, 0.2032, 0.01, 0.25, 0.4496, 0.1167, 0.4717, 0.1582, 0.4717, 0.1582, 0.4496, 0.1167, 0.01461, 0.2968, 0.01, 0.25, 0.01, 0.25, 0.01461, 0.2968, 0.4197, 0.08029, 0.4496, 0.1167, 0.4496, 0.1167, 0.4197, 0.08029, 0.02827, 0.3418, 0.01461, 0.2968, 0.01461, 0.2968, 0.02827, 0.3418, 0.3833, 0.05045, 0.4197, 0.08029, 0.4197, 0.08029, 0.3833, 0.05045, 0.05045, 0.3833, 0.02827, 0.3418, 0.02827, 0.3418, 0.05045, 0.3833, 0.3418, 0.02827, 0.3833, 0.05045, 0.3833, 0.05045, 0.3418, 0.02827, 0.25, 0.4287, 0.2849, 0.4252, 0.2968, 0.4854, 0.25, 0.49, 0.2849, 0.4252, 0.3184, 0.4151, 0.3418, 0.4717, 0.2968, 0.4854, 0.3184, 0.4151, 0.3493, 0.3986, 0.3833, 0.4496, 0.3418, 0.4717, 0.3493, 0.3986, 0.3763, 0.3763, 0.4197, 0.4197, 0.3833, 0.4496, 0.3763, 0.3763, 0.3986, 0.3493, 0.4496, 0.3833, 0.4197, 0.4197, 0.3986, 0.3493, 0.4151, 0.3184, 0.4717, 0.3418, 0.4496, 0.3833, 0.4151, 0.3184, 0.4252, 0.2849, 0.4854, 0.2968, 0.4717, 0.3418, 0.4252, 0.2849, 0.4287, 0.25, 0.49, 0.25, 0.4854, 0.2968, 0.4287, 0.25, 0.4252, 0.2151, 0.4854, 0.2032, 0.49, 0.25, 0.4252, 0.2151, 0.4151, 0.1816, 0.4717, 0.1582, 0.4854, 0.2032, 0.4151, 0.1816, 0.3986, 0.1507, 0.4496, 0.1167, 0.4717, 0.1582, 0.3986, 0.1507, 0.3763, 0.1237, 0.4197, 0.08029, 0.4496, 0.1167, 0.3763, 0.1237, 0.3493, 0.1014, 0.3833, 0.05045, 0.4197, 0.08029, 0.3493, 0.1014, 0.3184, 0.08493, 0.3418, 0.02827, 0.3833, 0.05045, 0.3184, 0.08493, 0.2849, 0.07476, 0.2968, 0.01461, 0.3418, 0.02827, 0.2849, 0.07476, 0.25, 0.07133, 0.25, 0.01, 0.2968, 0.01461, 0.25, 0.07133, 0.2151, 0.07476, 0.2032, 0.01461, 0.25, 0.01, 0.2151, 0.07476, 0.1816, 0.08493, 0.1582, 0.02827, 0.2032, 0.01461, 0.1816, 0.08493, 0.1507, 0.1014, 0.1167, 0.05045, 0.1582, 0.02827, 0.1507, 0.1014, 0.1237, 0.1237, 0.08029, 0.08029, 0.1167, 0.05045, 0.1237, 0.1237, 0.1014, 0.1507, 0.05045, 0.1167, 0.08029, 0.08029, 0.1014, 0.1507, 0.08493, 0.1816, 0.02827, 0.1582, 0.05045, 0.1167, 0.08493, 0.1816, 0.07476, 0.2151, 0.01461, 0.2032, 0.02827, 0.1582, 0.07476, 0.2151, 0.07133, 0.25, 0.01, 0.25, 0.01461, 0.2032, 0.07133, 0.25, 0.07476, 0.2849, 0.01461, 0.2968, 0.01, 0.25, 0.07476, 0.2849, 0.08493, 0.3184, 0.02827, 0.3418, 0.01461, 0.2968, 0.08493, 0.3184, 0.1014, 0.3493, 0.05045, 0.3833, 0.02827, 0.3418, 0.1014, 0.3493, 0.1237, 0.3763, 0.08029, 0.4197, 0.05045, 0.3833, 0.1237, 0.3763, 0.1507, 0.3986, 0.1167, 0.4496, 0.08029, 0.4197, 0.1507, 0.3986, 0.1816, 0.4151, 0.1582, 0.4717, 0.1167, 0.4496, 0.1816, 0.4151, 0.2151, 0.4252, 0.2032, 0.4854, 0.1582, 0.4717, 0.2151, 0.4252, 0.25, 0.4287, 0.25, 0.49, 0.2032, 0.4854, 0.2849, 0.4252, 0.25, 0.4287, 0.2151, 0.4252, 0.1816, 0.4151, 0.1507, 0.3986, 0.1237, 0.3763, 0.1014, 0.3493, 0.08493, 0.3184, 0.07476, 0.2849, 0.07133, 0.25, 0.07476, 0.2151, 0.08493, 0.1816, 0.1014, 0.1507, 0.1237, 0.1237, 0.1507, 0.1014, 0.1816, 0.08493, 0.2151, 0.07476, 0.25, 0.07133, 0.2849, 0.07476, 0.3184, 0.08493, 0.3493, 0.1014, 0.3763, 0.1237, 0.3986, 0.1507, 0.4151, 0.1816, 0.4252, 0.2151, 0.4287, 0.25, 0.4252, 0.2849, 0.4151, 0.3184, 0.3986, 0.3493, 0.3763, 0.3763, 0.3493, 0.3986, 0.3184, 0.4151, 0.1507, 0.3986, 0.1237, 0.3763, 0.1237, 0.3763, 0.1507, 0.3986, 0.25, 0.07133, 0.2849, 0.07476, 0.2849, 0.07476, 0.25, 0.07133, 0.3493, 0.3986, 0.3184, 0.4151, 0.3184, 0.4151, 0.3493, 0.3986, 0.1816, 0.4151, 0.1507, 0.3986, 0.1507, 0.3986, 0.1816, 0.4151, 0.2151, 0.07476, 0.25, 0.07133, 0.25, 0.07133, 0.2151, 0.07476, 0.3763, 0.3763, 0.3493, 0.3986, 0.3493, 0.3986, 0.3763, 0.3763, 0.2151, 0.4252, 0.1816, 0.4151, 0.1816, 0.4151, 0.2151, 0.4252, 0.1816, 0.08493, 0.2151, 0.07476, 0.2151, 0.07476, 0.1816, 0.08493, 0.3986, 0.3493, 0.3763, 0.3763, 0.3763, 0.3763, 0.3986, 0.3493, 0.25, 0.4287, 0.2151, 0.4252, 0.2151, 0.4252, 0.25, 0.4287, 0.1507, 0.1014, 0.1816, 0.08493, 0.1816, 0.08493, 0.1507, 0.1014, 0.4151, 0.3184, 0.3986, 0.3493, 0.3986, 0.3493, 0.4151, 0.3184, 0.1237, 0.1237, 0.1507, 0.1014, 0.1507, 0.1014, 0.1237, 0.1237, 0.4252, 0.2849, 0.4151, 0.3184, 0.4151, 0.3184, 0.4252, 0.2849, 0.1014, 0.1507, 0.1237, 0.1237, 0.1237, 0.1237, 0.1014, 0.1507, 0.4287, 0.25, 0.4252, 0.2849, 0.4252, 0.2849, 0.4287, 0.25, 0.08493, 0.1816, 0.1014, 0.1507, 0.1014, 0.1507, 0.08493, 0.1816, 0.4252, 0.2151, 0.4287, 0.25, 0.4287, 0.25, 0.4252, 0.2151, 0.07476, 0.2151, 0.08493, 0.1816, 0.08493, 0.1816, 0.07476, 0.2151, 0.4151, 0.1816, 0.4252, 0.2151, 0.4252, 0.2151, 0.4151, 0.1816, 0.07133, 0.25, 0.07476, 0.2151, 0.07476, 0.2151, 0.07133, 0.25, 0.3986, 0.1507, 0.4151, 0.1816, 0.4151, 0.1816, 0.3986, 0.1507, 0.07476, 0.2849, 0.07133, 0.25, 0.07133, 0.25, 0.07476, 0.2849, 0.3763, 0.1237, 0.3986, 0.1507, 0.3986, 0.1507, 0.3763, 0.1237, 0.08493, 0.3184, 0.07476, 0.2849, 0.07476, 0.2849, 0.08493, 0.3184, 0.3493, 0.1014, 0.3763, 0.1237, 0.3763, 0.1237, 0.3493, 0.1014, 0.1014, 0.3493, 0.08493, 0.3184, 0.08493, 0.3184, 0.1014, 0.3493, 0.3184, 0.08493, 0.3493, 0.1014, 0.3493, 0.1014, 0.3184, 0.08493, 0.2849, 0.4252, 0.25, 0.4287, 0.25, 0.4287, 0.2849, 0.4252, 0.1237, 0.3763, 0.1014, 0.3493, 0.1014, 0.3493, 0.1237, 0.3763, 0.2849, 0.07476, 0.3184, 0.08493, 0.3184, 0.08493, 0.2849, 0.07476, 0.75, 0.5, 0.7812, 0.5, 0.7812, 0.5, 0.75, 0.5, 0.125, 0.5, 0.1562, 0.5, 0.1562, 0.5, 0.125, 0.5, 0.8125, 0.5, 0.8438, 0.5, 0.8438, 0.5, 0.8125, 0.5, 0.5312, 0.5, 0.5625, 0.5, 0.5625, 0.5, 0.5312, 0.5, 0.25, 0.5, 0.2812, 0.5, 0.2812, 0.5, 0.25, 0.5, 0.9375, 0.5, 0.9688, 0.5, 0.9688, 0.5, 0.9375, 0.5, 0.6562, 0.5, 0.6875, 0.5, 0.6875, 0.5, 0.6562, 0.5, 0.375, 0.5, 0.4062, 0.5, 0.4062, 0.5, 0.375, 0.5, 0.09375, 0.5, 0.125, 0.5, 0.125, 0.5, 0.09375, 0.5, 0.7812, 0.5, 0.8125, 0.5, 0.8125, 0.5, 0.7812, 0.5, 0.5, 0.5, 0.5312, 0.5, 0.5312, 0.5, 0.5, 0.5, 0.2188, 0.5, 0.25, 0.5, 0.25, 0.5, 0.2188, 0.5, 0.9062, 0.5, 0.9375, 0.5, 0.9375, 0.5, 0.9062, 0.5, 0.625, 0.5, 0.6562, 0.5, 0.6562, 0.5, 0.625, 0.5, 0.3438, 0.5, 0.375, 0.5, 0.375, 0.5, 0.3438, 0.5, 0.0625, 0.5, 0.09375, 0.5, 0.09375, 0.5, 0.0625, 0.5, 0.75, 0.5, 0.7812, 0.5, 0.7812, 0.5, 0.75, 0.5, 0.4688, 0.5, 0.5, 0.5, 0.5, 0.5, 0.4688, 0.5, 0.1875, 0.5, 0.2188, 0.5, 0.2188, 0.5, 0.1875, 0.5, 0.875, 0.5, 0.9062, 0.5, 0.9062, 0.5, 0.875, 0.5, 0.5938, 0.5, 0.625, 0.5, 0.625, 0.5, 0.5938, 0.5, 0.3125, 0.5, 0.3438, 0.5, 0.3438, 0.5, 0.3125, 0.5, 0.03125, 0.5, 0.0625, 0.5, 0.0625, 0.5, 0.03125, 0.5, 0.7188, 0.5, 0.75, 0.5, 0.75, 0.5, 0.7188, 0.5, 0.4375, 0.5, 0.4688, 0.5, 0.4688, 0.5, 0.4375, 0.5, 0.1562, 0.5, 0.1875, 0.5, 0.1875, 0.5, 0.1562, 0.5, 0.8438, 0.5, 0.875, 0.5, 0.875, 0.5, 0.8438, 0.5, 0.5625, 0.5, 0.5938, 0.5, 0.5938, 0.5, 0.5625, 0.5, 0.2812, 0.5, 0.3125, 0.5, 0.3125, 0.5, 0.2812, 0.5, 0.9688, 0.5, 1.0, 0.5, 1.0, 0.5, 0.9688, 0.5, 0.0, 0.5, 0.03125, 0.5, 0.03125, 0.5, 0.0, 0.5, 0.6875, 0.5, 0.7188, 0.5, 0.7188, 0.5, 0.6875, 0.5, 0.75, 0.4267, 0.7155, 0.4233, 0.6824, 0.4132, 0.6518, 0.3969, 0.6251, 0.3749, 0.6031, 0.3482, 0.5868, 0.3176, 0.5767, 0.2845, 0.5733, 0.25, 0.5767, 0.2155, 0.5868, 0.1824, 0.6031, 0.1518, 0.6251, 0.1251, 0.6518, 0.1031, 0.6824, 0.08678, 0.7155, 0.07673, 0.75, 0.07333, 0.7845, 0.07673, 0.8176, 0.08678, 0.8482, 0.1031, 0.8749, 0.1251, 0.8969, 0.1518, 0.9132, 0.1824, 0.9233, 0.2155, 0.9267, 0.25, 0.9233, 0.2845, 0.9132, 0.3176, 0.8969, 0.3482, 0.8749, 0.3749, 0.8482, 0.3969, 0.8176, 0.4132, 0.7845, 0.4233, 0.3125, 0.5, 0.3438, 0.5, 0.3438, 0.5, 0.3125, 0.5, 0.7188, 0.5, 0.75, 0.5, 0.75, 0.5, 0.7188, 0.5, 0.2812, 0.5, 0.3125, 0.5, 0.3125, 0.5, 0.2812, 0.5, 0.6875, 0.5, 0.7188, 0.5, 0.7188, 0.5, 0.6875, 0.5, 0.25, 0.5, 0.2812, 0.5, 0.2812, 0.5, 0.25, 0.5, 0.6562, 0.5, 0.6875, 0.5, 0.6875, 0.5, 0.6562, 0.5, 0.2188, 0.5, 0.25, 0.5, 0.25, 0.5, 0.2188, 0.5, 0.625, 0.5, 0.6562, 0.5, 0.6562, 0.5, 0.625, 0.5, 0.1875, 0.5, 0.2188, 0.5, 0.2188, 0.5, 0.1875, 0.5, 0.5938, 0.5, 0.625, 0.5, 0.625, 0.5, 0.5938, 0.5, 0.1562, 0.5, 0.1875, 0.5, 0.1875, 0.5, 0.1562, 0.5, 0.5625, 0.5, 0.5938, 0.5, 0.5938, 0.5, 0.5625, 0.5, 0.9688, 0.5, 1.0, 0.5, 1.0, 0.5, 0.9688, 0.5, 0.125, 0.5, 0.1562, 0.5, 0.1562, 0.5, 0.125, 0.5, 0.5312, 0.5, 0.5625, 0.5, 0.5625, 0.5, 0.5312, 0.5, 0.9375, 0.5, 0.9688, 0.5, 0.9688, 0.5, 0.9375, 0.5, 0.09375, 0.5, 0.125, 0.5, 0.125, 0.5, 0.09375, 0.5, 0.5, 0.5, 0.5312, 0.5, 0.5312, 0.5, 0.5, 0.5, 0.9062, 0.5, 0.9375, 0.5, 0.9375, 0.5, 0.9062, 0.5, 0.0625, 0.5, 0.09375, 0.5, 0.09375, 0.5, 0.0625, 0.5, 0.4688, 0.5, 0.5, 0.5, 0.5, 0.5, 0.4688, 0.5, 0.875, 0.5, 0.9062, 0.5, 0.9062, 0.5, 0.875, 0.5, 0.03125, 0.5, 0.0625, 0.5, 0.0625, 0.5, 0.03125, 0.5, 0.4375, 0.5, 0.4688, 0.5, 0.4688, 0.5, 0.4375, 0.5, 0.8438, 0.5, 0.875, 0.5, 0.875, 0.5, 0.8438, 0.5, 0.0, 0.5, 0.03125, 0.5, 0.03125, 0.5, 0.0, 0.5, 0.4062, 0.5, 0.4375, 0.5, 0.4375, 0.5, 0.4062, 0.5, 0.8125, 0.5, 0.8438, 0.5, 0.8438, 0.5, 0.8125, 0.5, 0.375, 0.5, 0.4062, 0.5, 0.4062, 0.5, 0.375, 0.5, 0.7812, 0.5, 0.8125, 0.5, 0.8125, 0.5, 0.7812, 0.5, 0.3438, 0.5, 0.375, 0.5, 0.375, 0.5, 0.3438, 0.5, 0.75, 0.4267, 0.7845, 0.4233, 0.7968, 0.4854, 0.75, 0.49, 0.7845, 0.4233, 0.8176, 0.4132, 0.8418, 0.4717, 0.7968, 0.4854, 0.8176, 0.4132, 0.8482, 0.3969, 0.8833, 0.4496, 0.8418, 0.4717, 0.8482, 0.3969, 0.8749, 0.3749, 0.9197, 0.4197, 0.8833, 0.4496, 0.8749, 0.3749, 0.8969, 0.3482, 0.9496, 0.3833, 0.9197, 0.4197, 0.8969, 0.3482, 0.9132, 0.3176, 0.9717, 0.3418, 0.9496, 0.3833, 0.9132, 0.3176, 0.9233, 0.2845, 0.9854, 0.2968, 0.9717, 0.3418, 0.9233, 0.2845, 0.9267, 0.25, 0.99, 0.25, 0.9854, 0.2968, 0.9267, 0.25, 0.9233, 0.2155, 0.9854, 0.2032, 0.99, 0.25, 0.9233, 0.2155, 0.9132, 0.1824, 0.9717, 0.1582, 0.9854, 0.2032, 0.9132, 0.1824, 0.8969, 0.1518, 0.9496, 0.1167, 0.9717, 0.1582, 0.8969, 0.1518, 0.8749, 0.1251, 0.9197, 0.08029, 0.9496, 0.1167, 0.8749, 0.1251, 0.8482, 0.1031, 0.8833, 0.05045, 0.9197, 0.08029, 0.8482, 0.1031, 0.8176, 0.08678, 0.8418, 0.02827, 0.8833, 0.05045, 0.8176, 0.08678, 0.7845, 0.07673, 0.7968, 0.01461, 0.8418, 0.02827, 0.7845, 0.07673, 0.75, 0.07333, 0.75, 0.01, 0.7968, 0.01461, 0.75, 0.07333, 0.7155, 0.07673, 0.7032, 0.01461, 0.75, 0.01, 0.7155, 0.07673, 0.6824, 0.08678, 0.6582, 0.02827, 0.7032, 0.01461, 0.6824, 0.08678, 0.6518, 0.1031, 0.6167, 0.05045, 0.6582, 0.02827, 0.6518, 0.1031, 0.6251, 0.1251, 0.5803, 0.08029, 0.6167, 0.05045, 0.6251, 0.1251, 0.6031, 0.1518, 0.5504, 0.1167, 0.5803, 0.08029, 0.6031, 0.1518, 0.5868, 0.1824, 0.5283, 0.1582, 0.5504, 0.1167, 0.5868, 0.1824, 0.5767, 0.2155, 0.5146, 0.2032, 0.5283, 0.1582, 0.5767, 0.2155, 0.5733, 0.25, 0.51, 0.25, 0.5146, 0.2032, 0.5733, 0.25, 0.5767, 0.2845, 0.5146, 0.2968, 0.51, 0.25, 0.5767, 0.2845, 0.5868, 0.3176, 0.5283, 0.3418, 0.5146, 0.2968, 0.5868, 0.3176, 0.6031, 0.3482, 0.5504, 0.3833, 0.5283, 0.3418, 0.6031, 0.3482, 0.6251, 0.3749, 0.5803, 0.4197, 0.5504, 0.3833, 0.6251, 0.3749, 0.6518, 0.3969, 0.6167, 0.4496, 0.5803, 0.4197, 0.6518, 0.3969, 0.6824, 0.4132, 0.6582, 0.4717, 0.6167, 0.4496, 0.6824, 0.4132, 0.7155, 0.4233, 0.7032, 0.4854, 0.6582, 0.4717, 0.7155, 0.4233, 0.75, 0.4267, 0.75, 0.49, 0.7032, 0.4854])
me_cylinder.materials.append(mat_material_004)
me_cylinder.materials.append(mat_torch_light)
me_cylinder.update()
me_cube_036 = bpy.data.meshes.new('Cube.036')
me_cube_036.from_pydata([(-1.016, 0.4438, 0.2257), (-1.016, 0.4438, -0.2257), (-1.016, -0.4438, 0.2257), (-0.5803, 0.4438, 0.2257), (-0.5803, 0.4438, -0.2257), (-0.5803, -0.4438, 0.2257), (-0.5803, -0.4438, -0.2257), (-1.016, -0.4438, -0.2257)], [], [(4, 1, 0, 3), (1, 7, 2, 0), (0, 2, 5, 3), (6, 4, 3, 5), (7, 6, 5, 2), (4, 6, 7, 1)])
_uv = me_cube_036.uv_layers.new(name='UVMap')
_uv.uv.foreach_set('vector', [0.375, 0.25, 0.375, 0.5, 0.625, 0.5, 0.625, 0.25, 0.375, 0.5, 0.375, 0.75, 0.625, 0.75, 0.625, 0.5, 0.625, 0.5, 0.625, 0.75, 0.875, 0.75, 0.875, 0.5, 0.375, 0.0, 0.375, 0.25, 0.625, 0.25, 0.625, 0.0, 0.375, 0.75, 0.375, 1.0, 0.625, 1.0, 0.625, 0.75, 0.125, 0.5, 0.125, 0.75, 0.375, 0.75, 0.375, 0.5])
me_cube_036.materials.append(mat_shoes)
me_cube_036.use_mirror_vertex_groups = False
me_cube_036.update()
me_cube_035 = bpy.data.meshes.new('Cube.035')
me_cube_035.from_pydata([(-2.377, 0.1663, -0.2638), (-2.377, 0.1663, 0.2638), (-2.377, -0.1663, -0.2638), (-2.575, 0.1663, -0.2638), (-2.575, 0.1663, 0.2638), (-2.575, -0.1663, -0.2638), (-2.575, -0.1663, 0.2638), (-2.377, -0.1663, 0.2638)], [], [(4, 1, 0, 3), (1, 7, 2, 0), (0, 2, 5, 3), (6, 4, 3, 5), (7, 6, 5, 2), (4, 6, 7, 1)])
_uv = me_cube_035.uv_layers.new(name='UVMap')
_uv.uv.foreach_set('vector', [0.375, 0.25, 0.375, 0.5, 0.625, 0.5, 0.625, 0.25, 0.375, 0.5, 0.375, 0.75, 0.625, 0.75, 0.625, 0.5, 0.625, 0.5, 0.625, 0.75, 0.875, 0.75, 0.875, 0.5, 0.375, 0.0, 0.375, 0.25, 0.625, 0.25, 0.625, 0.0, 0.375, 0.75, 0.375, 1.0, 0.625, 1.0, 0.625, 0.75, 0.125, 0.5, 0.125, 0.75, 0.375, 0.75, 0.375, 0.5])
me_cube_035.materials.append(mat_skin)
me_cube_035.use_mirror_vertex_groups = False
me_cube_035.update()
me_cube_034 = bpy.data.meshes.new('Cube.034')
me_cube_034.from_pydata([(-0.2897, -0.04358, 0.1358), (-0.2897, -0.04358, -1.026), (-0.2897, 0.2837, 0.1358), (-0.0003219, -0.04358, 0.1358), (-0.000322, -0.04358, -1.026), (-0.0003219, 0.2837, 0.1358), (-0.000322, 0.2837, -1.026), (-0.2897, 0.2837, -1.026)], [], [(4, 1, 0, 3), (1, 7, 2, 0), (0, 2, 5, 3), (6, 4, 3, 5), (7, 6, 5, 2), (4, 6, 7, 1)])
_uv = me_cube_034.uv_layers.new(name='UVMap')
_uv.uv.foreach_set('vector', [0.375, 0.25, 0.375, 0.5, 0.625, 0.5, 0.625, 0.25, 0.375, 0.5, 0.375, 0.75, 0.625, 0.75, 0.625, 0.5, 0.625, 0.5, 0.625, 0.75, 0.875, 0.75, 0.875, 0.5, 0.375, 0.0, 0.375, 0.25, 0.625, 0.25, 0.625, 0.0, 0.375, 0.75, 0.375, 1.0, 0.625, 1.0, 0.625, 0.75, 0.125, 0.5, 0.125, 0.75, 0.375, 0.75, 0.375, 0.5])
me_cube_034.materials.append(mat_material_001)
me_cube_034.use_mirror_vertex_groups = False
me_cube_034.update()
me_cube_033 = bpy.data.meshes.new('Cube.033')
me_cube_033.from_pydata([(6.407e-05, 0.3515, 0.009154), (6.407e-05, 0.3515, -1.991), (6.407e-05, -0.2102, 0.009154), (0.336, 0.3515, 0.009154), (0.336, 0.3515, -1.991), (0.336, -0.2102, 0.009154), (0.336, -0.2102, -1.991), (6.407e-05, -0.2102, -1.991)], [], [(4, 1, 0, 3), (1, 7, 2, 0), (0, 2, 5, 3), (6, 4, 3, 5), (7, 6, 5, 2), (4, 6, 7, 1)])
_uv = me_cube_033.uv_layers.new(name='UVMap')
_uv.uv.foreach_set('vector', [0.375, 0.25, 0.375, 0.5, 0.625, 0.5, 0.625, 0.25, 0.375, 0.5, 0.375, 0.75, 0.625, 0.75, 0.625, 0.5, 0.625, 0.5, 0.625, 0.75, 0.875, 0.75, 0.875, 0.5, 0.375, 0.0, 0.375, 0.25, 0.625, 0.25, 0.625, 0.0, 0.375, 0.75, 0.375, 1.0, 0.625, 1.0, 0.625, 0.75, 0.125, 0.5, 0.125, 0.75, 0.375, 0.75, 0.375, 0.5])
me_cube_033.materials.append(mat_material_001)
me_cube_033.use_mirror_vertex_groups = False
me_cube_033.update()
me_cube_011 = bpy.data.meshes.new('Cube.011')
me_cube_011.from_pydata([(-0.02889, 0.01812, 0.02711), (-0.02889, 0.01812, -0.02711), (-0.02889, -0.01812, 0.02711), (-0.02889, -0.01812, -0.02711), (0.02889, 0.01812, 0.02711), (0.02889, 0.01812, -0.02711), (0.02889, -0.01812, 0.02711), (0.02889, -0.01812, -0.02711)], [], [(0, 1, 3, 2), (2, 3, 7, 6), (6, 7, 5, 4), (4, 5, 1, 0), (2, 6, 4, 0), (7, 3, 1, 5)])
_uv = me_cube_011.uv_layers.new(name='UVMap')
_uv.uv.foreach_set('vector', [0.375, 0.0, 0.625, 0.0, 0.625, 0.25, 0.375, 0.25, 0.375, 0.25, 0.625, 0.25, 0.625, 0.5, 0.375, 0.5, 0.375, 0.5, 0.625, 0.5, 0.625, 0.75, 0.375, 0.75, 0.375, 0.75, 0.625, 0.75, 0.625, 1.0, 0.375, 1.0, 0.125, 0.5, 0.375, 0.5, 0.375, 0.75, 0.125, 0.75, 0.625, 0.5, 0.875, 0.5, 0.875, 0.75, 0.625, 0.75])
me_cube_011.materials.append(mat_material_007)
me_cube_011.update()
me_cube_010 = bpy.data.meshes.new('Cube.010')
me_cube_010.from_pydata([(-0.08931, 0.0359, 0.09003), (-0.08931, 0.0359, -0.09003), (-0.08931, -0.0359, 0.09003), (-0.08931, -0.0359, -0.09003), (0.08931, 0.0359, 0.09003), (0.08931, 0.0359, -0.09003), (0.08931, -0.0359, 0.09003), (0.08931, -0.0359, -0.09003)], [], [(0, 1, 3, 2), (2, 3, 7, 6), (6, 7, 5, 4), (4, 5, 1, 0), (2, 6, 4, 0), (7, 3, 1, 5)])
_uv = me_cube_010.uv_layers.new(name='UVMap')
_uv.uv.foreach_set('vector', [0.375, 0.0, 0.625, 0.0, 0.625, 0.25, 0.375, 0.25, 0.375, 0.25, 0.625, 0.25, 0.625, 0.5, 0.375, 0.5, 0.375, 0.5, 0.625, 0.5, 0.625, 0.75, 0.375, 0.75, 0.375, 0.75, 0.625, 0.75, 0.625, 1.0, 0.375, 1.0, 0.125, 0.5, 0.375, 0.5, 0.375, 0.75, 0.125, 0.75, 0.625, 0.5, 0.875, 0.5, 0.875, 0.75, 0.625, 0.75])
me_cube_010.update()
me_cube_009 = bpy.data.meshes.new('Cube.009')
me_cube_009.from_pydata([(-0.1245, -0.07309, -0.1245), (-0.1245, -0.07309, 0.1245), (-0.1245, 0.07309, -0.1245), (-0.1245, 0.07309, 0.1245), (0.1245, -0.07309, -0.1245), (0.1245, -0.07309, 0.1245), (0.1245, 0.07309, -0.1245), (0.1245, 0.07309, 0.1245), (-0.06154, -0.07309, -0.06154), (-0.06154, -0.07309, 0.06154), (-0.06154, 0.07309, 0.06154), (-0.06154, 0.07309, -0.06154), (0.06154, 0.07309, -0.06154), (0.06154, 0.07309, 0.06154), (0.06154, -0.07309, 0.06154), (0.06154, -0.07309, -0.06154), (-0.1245, -0.07309, -0.1245), (-0.1245, -0.07309, 0.1245), (-0.1245, 0.07309, 0.1245), (-0.1245, 0.07309, -0.1245), (0.1245, 0.07309, -0.1245), (0.1245, 0.07309, 0.1245), (0.1245, -0.07309, 0.1245), (0.1245, -0.07309, -0.1245)], [], [(0, 1, 3, 2), (6, 2, 19, 20), (6, 7, 5, 4), (7, 6, 20, 21), (2, 6, 4, 0), (7, 3, 1, 5), (10, 13, 14, 9), (13, 12, 15, 14), (5, 1, 17, 22), (4, 5, 22, 23), (3, 7, 21, 18), (2, 3, 18, 19), (1, 0, 16, 17), (0, 4, 23, 16), (8, 9, 17, 16), (10, 11, 19, 18), (11, 12, 20, 19), (13, 10, 18, 21), (12, 13, 21, 20), (14, 15, 23, 22), (15, 8, 16, 23), (9, 14, 22, 17), (12, 11, 8, 15), (11, 10, 9, 8)])
_uv = me_cube_009.uv_layers.new(name='UVMap')
_uv.uv.foreach_set('vector', [0.375, 0.0, 0.625, 0.0, 0.625, 0.25, 0.375, 0.25, 0.375, 0.5, 0.125, 0.5, 0.125, 0.5, 0.375, 0.5, 0.375, 0.5, 0.625, 0.5, 0.625, 0.75, 0.375, 0.75, 0.0, 0.0, 0.0, 0.0, 0.0, 0.0, 0.0, 0.0, 0.125, 0.5, 0.375, 0.5, 0.375, 0.75, 0.125, 0.75, 0.625, 0.5, 0.875, 0.5, 0.875, 0.75, 0.625, 0.75, 0.5618, 0.3132, 0.5618, 0.4368, 0.5618, 0.8132, 0.5618, 0.9368, 0.5618, 0.4368, 0.4382, 0.4368, 0.4382, 0.8132, 0.5618, 0.8132, 0.625, 0.75, 0.875, 0.75, 0.875, 0.75, 0.625, 0.75, 0.0, 0.0, 0.0, 0.0, 0.0, 0.0, 0.0, 0.0, 0.875, 0.5, 0.625, 0.5, 0.625, 0.5, 0.875, 0.5, 0.0, 0.0, 0.0, 0.0, 0.0, 0.0, 0.0, 0.0, 0.0, 0.0, 0.0, 0.0, 0.0, 0.0, 0.0, 0.0, 0.125, 0.75, 0.375, 0.75, 0.375, 0.75, 0.125, 0.75, 0.4382, 0.9368, 0.5618, 0.9368, 0.625, 1.0, 0.375, 1.0, 0.5618, 0.3132, 0.4382, 0.3132, 0.375, 0.25, 0.625, 0.25, 0.4382, 0.3132, 0.4382, 0.4368, 0.375, 0.5, 0.375, 0.25, 0.5618, 0.4368, 0.5618, 0.3132, 0.625, 0.25, 0.625, 0.5, 0.4382, 0.4368, 0.5618, 0.4368, 0.625, 0.5, 0.375, 0.5, 0.5618, 0.8132, 0.4382, 0.8132, 0.375, 0.75, 0.625, 0.75, 0.4382, 0.8132, 0.4382, 0.9368, 0.375, 1.0, 0.375, 0.75, 0.5618, 0.9368, 0.5618, 0.8132, 0.625, 0.75, 0.625, 1.0, 0.4382, 0.4368, 0.4382, 0.3132, 0.4382, 0.9368, 0.4382, 0.8132, 0.4382, 0.3132, 0.5618, 0.3132, 0.5618, 0.9368, 0.4382, 0.9368])
me_cube_009.materials.append(mat_material_005)
me_cube_009.update()
me_cube_008 = bpy.data.meshes.new('Cube.008')
me_cube_008.from_pydata([(0.08839, 0.06999, -0.1628), (0.08839, 0.06999, 0.1628), (0.08839, -0.06999, -0.1628), (0.08839, -0.01477, 0.1628), (-0.08839, 0.06999, -0.1628), (-0.08839, 0.06999, 0.1628), (-0.08839, -0.06999, -0.1628), (-0.08839, -0.01477, 0.1628), (0.08839, 0.06999, 0.05791), (0.08839, -0.06999, 0.05791), (-0.08839, -0.06999, 0.05791), (-0.08839, 0.06999, 0.05791), (0.08839, -0.06999, 0.05791), (-0.08839, -0.06999, 0.05791)], [], [(8, 1, 3, 9), (9, 3, 7, 10), (10, 7, 5, 11), (11, 5, 1, 8), (2, 6, 4, 0), (7, 3, 1, 5), (4, 11, 8, 0), (6, 10, 11, 4), (2, 9, 10, 6), (0, 8, 9, 2), (10, 9, 12, 13)])
_uv = me_cube_008.uv_layers.new(name='UVMap')
_uv.uv.foreach_set('vector', [0.5445, 0.0, 0.625, 0.0, 0.625, 0.25, 0.5445, 0.25, 0.5445, 0.25, 0.625, 0.25, 0.625, 0.5, 0.5445, 0.5, 0.5445, 0.5, 0.625, 0.5, 0.625, 0.75, 0.5445, 0.75, 0.5445, 0.75, 0.625, 0.75, 0.625, 1.0, 0.5445, 1.0, 0.125, 0.5, 0.375, 0.5, 0.375, 0.75, 0.125, 0.75, 0.625, 0.5, 0.875, 0.5, 0.875, 0.75, 0.625, 0.75, 0.375, 0.75, 0.5445, 0.75, 0.5445, 1.0, 0.375, 1.0, 0.375, 0.5, 0.5445, 0.5, 0.5445, 0.75, 0.375, 0.75, 0.375, 0.25, 0.5445, 0.25, 0.5445, 0.5, 0.375, 0.5, 0.375, 0.0, 0.5445, 0.0, 0.5445, 0.25, 0.375, 0.25, 0.5445, 0.5, 0.5445, 0.25, 0.5445, 0.25, 0.5445, 0.5])
me_cube_008.materials.append(mat_material_008)
me_cube_008.update()
me_cube_007 = bpy.data.meshes.new('Cube.007')
me_cube_007.from_pydata([(0.5307, -0.07044, 0.01989), (0.5307, -0.1477, 0.01989), (0.5307, 0.07044, 0.01989), (0.5307, 0.07044, 0.1224), (-0.5307, -0.07044, 0.01989), (-0.5307, -0.07044, 0.1224), (-0.5307, 0.07044, 0.01989), (-0.5307, 0.07044, 0.1224), (0.5307, -0.1477, 0.01989), (0.5307, -0.1477, 0.1224), (-0.5307, -0.1477, 0.1224), (-0.5307, -0.1477, 0.01989), (0.5307, 0.07044, -0.07197), (0.5307, -0.07044, -0.07197), (-0.5307, 0.07044, -0.07197), (-0.5307, -0.07044, -0.07197), (0.5307, 0.07044, 0.01989), (0.5307, -0.07044, 0.01989), (0.5307, -0.07044, 0.1224), (0.5307, 0.07044, 0.1224), (-0.5307, 0.07044, 0.1224), (-0.5307, -0.07044, 0.1224), (0.5307, -0.1477, 0.01989), (0.5307, -0.1477, 0.1224), (-0.5307, -0.1477, 0.1224), (0.5307, 0.07044, -0.07197), (0.5307, -0.07044, -0.07197), (0.5307, -0.1477, 0.1224), (-0.5307, -0.1477, 0.1224), (-0.5307, -0.1477, 0.01989), (0.5307, 0.07044, -0.1974), (0.5307, -0.07044, -0.1974), (-0.5307, 0.07044, -0.1974), (-0.5307, -0.07044, -0.1974)], [], [(13, 0, 17, 26), (2, 3, 7, 6), (6, 7, 5, 4), (0, 4, 11, 8), (4, 0, 13, 15), (0, 8, 22, 17), (10, 9, 27, 28), (2, 12, 25, 16), (4, 5, 10, 11), (12, 13, 26, 25), (14, 15, 33, 32), (2, 6, 14, 12), (3, 2, 16, 19), (6, 4, 15, 14), (17, 18, 19, 16), (20, 19, 18, 21), (21, 18, 23, 24), (18, 17, 22, 23), (17, 16, 25, 26), (5, 7, 20, 21), (9, 10, 24, 23), (7, 3, 19, 20), (8, 9, 23, 22), (10, 5, 21, 24), (29, 28, 27, 1), (11, 10, 28, 29), (8, 11, 29, 1), (9, 8, 1, 27), (30, 32, 33, 31), (13, 12, 30, 31), (15, 13, 31, 33), (12, 14, 32, 30)])
_uv = me_cube_007.uv_layers.new(name='UVMap')
_uv.uv.foreach_set('vector', [0.125, 0.75, 0.125, 0.75, 0.125, 0.75, 0.125, 0.75, 0.375, 0.25, 0.625, 0.25, 0.625, 0.5, 0.375, 0.5, 0.375, 0.5, 0.625, 0.5, 0.625, 0.75, 0.375, 0.75, 0.125, 0.75, 0.375, 0.75, 0.375, 0.75, 0.125, 0.75, 0.375, 0.75, 0.125, 0.75, 0.125, 0.75, 0.375, 0.75, 0.125, 0.75, 0.125, 0.75, 0.125, 0.75, 0.125, 0.75, 0.625, 0.75, 0.625, 1.0, 0.625, 1.0, 0.625, 0.75, 0.375, 0.25, 0.375, 0.25, 0.375, 0.25, 0.375, 0.25, 0.375, 0.75, 0.625, 0.75, 0.625, 0.75, 0.375, 0.75, 0.125, 0.5, 0.125, 0.75, 0.125, 0.75, 0.125, 0.5, 0.375, 0.5, 0.375, 0.75, 0.375, 0.75, 0.375, 0.5, 0.375, 0.25, 0.375, 0.5, 0.375, 0.5, 0.375, 0.25, 0.625, 0.25, 0.375, 0.25, 0.375, 0.25, 0.625, 0.25, 0.375, 0.5, 0.375, 0.75, 0.375, 0.75, 0.375, 0.5, 0.375, 0.0, 0.625, 0.0, 0.625, 0.25, 0.375, 0.25, 0.625, 0.5, 0.875, 0.5, 0.875, 0.75, 0.625, 0.75, 0.625, 0.75, 0.875, 0.75, 0.875, 0.75, 0.625, 0.75, 0.625, 0.0, 0.375, 0.0, 0.375, 0.0, 0.625, 0.0, 0.375, 0.0, 0.375, 0.25, 0.375, 0.25, 0.375, 0.0, 0.625, 0.75, 0.625, 0.5, 0.625, 0.5, 0.625, 0.75, 0.625, 1.0, 0.625, 0.75, 0.625, 0.75, 0.625, 1.0, 0.625, 0.5, 0.625, 0.25, 0.625, 0.25, 0.625, 0.5, 0.375, 1.0, 0.625, 1.0, 0.625, 1.0, 0.375, 1.0, 0.625, 0.75, 0.625, 0.75, 0.625, 0.75, 0.625, 0.75, 0.375, 0.75, 0.625, 0.75, 0.625, 1.0, 0.375, 1.0, 0.375, 0.75, 0.625, 0.75, 0.625, 0.75, 0.375, 0.75, 0.125, 0.75, 0.375, 0.75, 0.375, 0.75, 0.125, 0.75, 0.625, 1.0, 0.375, 1.0, 0.375, 1.0, 0.625, 1.0, 0.125, 0.5, 0.375, 0.5, 0.375, 0.75, 0.125, 0.75, 0.125, 0.75, 0.125, 0.5, 0.125, 0.5, 0.125, 0.75, 0.375, 0.75, 0.125, 0.75, 0.125, 0.75, 0.375, 0.75, 0.375, 0.25, 0.375, 0.5, 0.375, 0.5, 0.375, 0.25])
me_cube_007.materials.append(mat_material_006)
me_cube_007.update()
me_cube_006 = bpy.data.meshes.new('Cube.006')
me_cube_006.from_pydata([(0.2178, 0.4438, 0.2257), (0.2178, 0.4438, -0.2257), (0.2178, -0.4438, 0.2257), (0.2178, -0.4438, -0.2257), (-0.2178, 0.4438, 0.2257), (-0.2178, 0.4438, -0.2257), (-0.2178, -0.4438, 0.2257), (-0.2178, -0.4438, -0.2257)], [], [(0, 4, 6, 2), (3, 2, 6, 7), (7, 6, 4, 5), (5, 1, 3, 7), (1, 0, 2, 3), (5, 4, 0, 1)])
_uv = me_cube_006.uv_layers.new(name='UVMap')
_uv.uv.foreach_set('vector', [0.625, 0.5, 0.875, 0.5, 0.875, 0.75, 0.625, 0.75, 0.375, 0.75, 0.625, 0.75, 0.625, 1.0, 0.375, 1.0, 0.375, 0.0, 0.625, 0.0, 0.625, 0.25, 0.375, 0.25, 0.125, 0.5, 0.375, 0.5, 0.375, 0.75, 0.125, 0.75, 0.375, 0.5, 0.625, 0.5, 0.625, 0.75, 0.375, 0.75, 0.375, 0.25, 0.625, 0.25, 0.625, 0.5, 0.375, 0.5])
me_cube_006.materials.append(mat_shoes)
me_cube_006.use_mirror_vertex_groups = False
me_cube_006.update()
me_cube_004 = bpy.data.meshes.new('Cube.004')
me_cube_004.from_pydata([(-0.0003702, -0.04117, 0.1563), (-0.0003703, -0.04117, -1.005), (-0.0003702, 0.2861, 0.1563), (-0.0003703, 0.2861, -1.005), (-0.2897, -0.04117, 0.1563), (-0.2897, -0.04117, -1.005), (-0.2897, 0.2861, 0.1563), (-0.2897, 0.2861, -1.005)], [], [(0, 4, 6, 2), (3, 2, 6, 7), (7, 6, 4, 5), (5, 1, 3, 7), (1, 0, 2, 3), (5, 4, 0, 1)])
_uv = me_cube_004.uv_layers.new(name='UVMap')
_uv.uv.foreach_set('vector', [0.625, 0.5, 0.875, 0.5, 0.875, 0.75, 0.625, 0.75, 0.375, 0.75, 0.625, 0.75, 0.625, 1.0, 0.375, 1.0, 0.375, 0.0, 0.625, 0.0, 0.625, 0.25, 0.375, 0.25, 0.125, 0.5, 0.375, 0.5, 0.375, 0.75, 0.125, 0.75, 0.375, 0.5, 0.625, 0.5, 0.625, 0.75, 0.375, 0.75, 0.375, 0.25, 0.625, 0.25, 0.625, 0.5, 0.375, 0.5])
me_cube_004.materials.append(mat_material_001)
me_cube_004.use_mirror_vertex_groups = False
me_cube_004.update()
me_cube_003 = bpy.data.meshes.new('Cube.003')
me_cube_003.from_pydata([(-0.0001855, -0.2473, 0.08035), (-0.0001853, -0.2117, -1.919), (-0.0001855, 0.2243, 0.08875), (-0.0001853, 0.26, -1.911), (-0.3361, -0.2473, 0.08035), (-0.3361, -0.2117, -1.919), (-0.3361, 0.2243, 0.08875), (-0.3361, 0.26, -1.911)], [], [(0, 4, 6, 2), (3, 2, 6, 7), (7, 6, 4, 5), (5, 1, 3, 7), (1, 0, 2, 3), (5, 4, 0, 1)])
_uv = me_cube_003.uv_layers.new(name='UVMap')
_uv.uv.foreach_set('vector', [0.625, 0.5, 0.875, 0.5, 0.875, 0.75, 0.625, 0.75, 0.375, 0.75, 0.625, 0.75, 0.625, 1.0, 0.375, 1.0, 0.375, 0.0, 0.625, 0.0, 0.625, 0.25, 0.375, 0.25, 0.125, 0.5, 0.375, 0.5, 0.375, 0.75, 0.125, 0.75, 0.375, 0.5, 0.625, 0.5, 0.625, 0.75, 0.375, 0.75, 0.375, 0.25, 0.625, 0.25, 0.625, 0.5, 0.375, 0.5])
me_cube_003.materials.append(mat_material_001)
me_cube_003.use_mirror_vertex_groups = False
me_cube_003.update()
me_cube_005 = bpy.data.meshes.new('Cube.005')
me_cube_005.from_pydata([(-0.09912, -0.135, -0.2662), (-0.09912, -0.1444, 0.2613), (-0.09912, 0.1444, -0.2613), (-0.09912, 0.135, 0.2662), (0.09912, -0.135, -0.2662), (0.09912, -0.1444, 0.2613), (0.09912, 0.1444, -0.2613), (0.09912, 0.135, 0.2662)], [], [(0, 4, 6, 2), (3, 2, 6, 7), (7, 6, 4, 5), (5, 1, 3, 7), (1, 0, 2, 3), (5, 4, 0, 1)])
_uv = me_cube_005.uv_layers.new(name='UVMap')
_uv.uv.foreach_set('vector', [0.625, 0.5, 0.875, 0.5, 0.875, 0.75, 0.625, 0.75, 0.375, 0.75, 0.625, 0.75, 0.625, 1.0, 0.375, 1.0, 0.375, 0.0, 0.625, 0.0, 0.625, 0.25, 0.375, 0.25, 0.125, 0.5, 0.375, 0.5, 0.375, 0.75, 0.125, 0.75, 0.375, 0.5, 0.625, 0.5, 0.625, 0.75, 0.375, 0.75, 0.375, 0.25, 0.625, 0.25, 0.625, 0.5, 0.375, 0.5])
me_cube_005.materials.append(mat_skin)
me_cube_005.use_mirror_vertex_groups = False
me_cube_005.update()
me_cube_001 = bpy.data.meshes.new('Cube.001')
me_cube_001.from_pydata([(-0.4904, 0.1293, 0.5746), (-0.4904, 0.1293, -0.5746), (-0.4904, -0.1293, 0.5746), (-0.4904, -0.1293, -0.5746), (0.4904, 0.1293, 0.5746), (0.4904, 0.1293, -0.5746), (0.4904, -0.1293, 0.5746), (0.4904, -0.1293, -0.5746)], [], [(0, 4, 6, 2), (3, 2, 6, 7), (7, 6, 4, 5), (5, 1, 3, 7), (1, 0, 2, 3), (5, 4, 0, 1)])
_uv = me_cube_001.uv_layers.new(name='UVMap')
_uv.uv.foreach_set('vector', [0.625, 0.5, 0.875, 0.5, 0.875, 0.75, 0.625, 0.75, 0.375, 0.75, 0.625, 0.75, 0.625, 1.0, 0.375, 1.0, 0.375, 0.0, 0.625, 0.0, 0.625, 0.25, 0.375, 0.25, 0.125, 0.5, 0.375, 0.5, 0.375, 0.75, 0.125, 0.75, 0.375, 0.5, 0.625, 0.5, 0.625, 0.75, 0.375, 0.75, 0.375, 0.25, 0.625, 0.25, 0.625, 0.5, 0.375, 0.5])
me_cube_001.materials.append(mat_skin)
me_cube_001.materials.append(None)
me_cube_001.use_mirror_vertex_groups = False
me_cube_001.update()
me_cube_002 = bpy.data.meshes.new('Cube.002')
me_cube_002.from_pydata([(1.0, 0.2808, 1.0), (1.0, 0.2808, -1.0), (1.0, -0.2808, 1.0), (1.0, -0.2808, -1.0), (-1.0, 0.2808, 1.0), (-1.0, 0.2808, -1.0), (-1.0, -0.2808, 1.0), (-1.0, -0.2808, -1.0)], [], [(0, 4, 6, 2), (3, 2, 6, 7), (7, 6, 4, 5), (5, 1, 3, 7), (1, 0, 2, 3), (5, 4, 0, 1)])
_uv = me_cube_002.uv_layers.new(name='UVMap')
_uv.uv.foreach_set('vector', [0.625, 0.5, 0.875, 0.5, 0.875, 0.75, 0.625, 0.75, 0.375, 0.75, 0.625, 0.75, 0.625, 1.0, 0.375, 1.0, 0.375, 0.0, 0.625, 0.0, 0.625, 0.25, 0.375, 0.25, 0.125, 0.5, 0.375, 0.5, 0.375, 0.75, 0.125, 0.75, 0.375, 0.5, 0.625, 0.5, 0.625, 0.75, 0.375, 0.75, 0.375, 0.25, 0.625, 0.25, 0.625, 0.5, 0.375, 0.5])
me_cube_002.materials.append(mat_material_001)
me_cube_002.use_mirror_vertex_groups = False
me_cube_002.update()

# ---- objects
ob_light = bpy.data.objects.new('Light', light_light)
ob_camera = bpy.data.objects.new('Camera', cam_camera)
ob_cylinder = bpy.data.objects.new('Cylinder', me_cylinder)
ob_cube_030 = bpy.data.objects.new('Cube.030', me_cube_036)
ob_cube_029 = bpy.data.objects.new('Cube.029', me_cube_035)
ob_cube_028 = bpy.data.objects.new('Cube.028', me_cube_034)
ob_cube_027 = bpy.data.objects.new('Cube.027', me_cube_033)
ob_cube_010 = bpy.data.objects.new('Cube.010', me_cube_011)
ob_cube_009 = bpy.data.objects.new('Cube.009', me_cube_010)
ob_cube_008 = bpy.data.objects.new('Cube.008', me_cube_009)
ob_cube_007 = bpy.data.objects.new('Cube.007', me_cube_008)
ob_cube_006 = bpy.data.objects.new('Cube.006', me_cube_007)
ob_cube_005 = bpy.data.objects.new('Cube.005', me_cube_006)
ob_cube_004 = bpy.data.objects.new('Cube.004', me_cube_004)
ob_cube_003 = bpy.data.objects.new('Cube.003', me_cube_003)
ob_cube_002 = bpy.data.objects.new('Cube.002', me_cube_005)
ob_cube_001 = bpy.data.objects.new('Cube.001', me_cube_001)
ob_cube = bpy.data.objects.new('Cube', me_cube_002)

# ---- transforms, parenting, visibility, modifiers, constraints
ob_light.location = (4.076, 1.005, 5.904)
ob_light.rotation_euler = (0.6503, 0.05522, 1.866)
ob_light.lock_rotations_4d = False
ob_light.empty_display_type = 'ARROWS'
ob_light.color = (0.0, 0.0, 0.0, 0.0)
ob_light.lineart.crease_threshold = 0.0
ob_camera.location = (7.359, -6.926, 4.958)
ob_camera.rotation_euler = (1.109, 0.0, 0.8149)
ob_camera.lock_rotations_4d = False
ob_camera.empty_display_type = 'ARROWS'
ob_camera.color = (0.0, 0.0, 0.0, 0.0)
ob_camera.display_type = 'WIRE'
ob_camera.lineart.crease_threshold = 0.0
ob_cylinder.parent = ob_cube_027
ob_cylinder.matrix_parent_inverse = Matrix(((1.0, -0.0, 0.0, 1.469), (-0.0, 1.0, -0.0, 0.07064), (-0.0, 0.0, 1.0, -3.59), (-0.0, 0.0, -0.0, 1.0)))
ob_cylinder.location = (-1.069, -0.05961, 1.149)
ob_cube_030.parent = ob_cube_028
ob_cube_030.matrix_parent_inverse = Matrix(((1.0, -0.0, 0.0, 0.3136), (-0.0, 1.0, -0.0, 0.006663), (-0.0, 0.0, 1.0, -1.528), (-0.0, 0.0, -0.0, 1.0)))
ob_cube_030.location = (0.3171, -0.1072, 0.2619)
ob_cube_030.lock_rotations_4d = False
ob_cube_030.empty_display_type = 'ARROWS'
ob_cube_030.lineart.crease_threshold = 0.0
ob_cube_029.parent = ob_cube_027
ob_cube_029.matrix_parent_inverse = Matrix(((1.0, -0.0, 0.0, 1.469), (-0.0, 1.0, -0.0, 0.07064), (-0.0, 0.0, 1.0, -3.59), (-0.0, 0.0, -0.0, 1.0)))
ob_cube_029.location = (1.156, -0.01385, 1.319)
ob_cube_029.lock_rotations_4d = False
ob_cube_029.empty_display_type = 'ARROWS'
ob_cube_029.lineart.crease_threshold = 0.0
ob_cube_028.parent = ob_cube
ob_cube_028.matrix_parent_inverse = Matrix(((1.0, -0.0, 0.0, 0.08192), (-0.0, 1.0, -0.0, 0.0), (0.0, 0.0, 1.0, -2.69), (-0.0, 0.0, -0.0, 1.0)))
ob_cube_028.location = (-0.3136, -0.006663, 1.528)
ob_cube_028.lock_rotations_4d = False
ob_cube_028.empty_display_type = 'ARROWS'
ob_cube_028.lineart.crease_threshold = 0.0
ob_cube_027.parent = ob_cube
ob_cube_027.matrix_parent_inverse = Matrix(((1.0, -0.0, 0.0, 0.08192), (-0.0, 1.0, -0.0, 0.0), (0.0, 0.0, 1.0, -2.69), (-0.0, 0.0, -0.0, 1.0)))
ob_cube_027.location = (-1.469, -0.07064, 3.59)
ob_cube_027.lock_rotations_4d = False
ob_cube_027.empty_display_type = 'ARROWS'
ob_cube_027.lineart.crease_threshold = 0.0
ob_cube_010.parent = ob_cube_001
ob_cube_010.matrix_parent_inverse = Matrix(((1.0, -0.0, 0.0, 0.08192), (-0.0, 1.0, -0.0, 0.4677), (-0.0, 0.0, 1.0, -3.578), (-0.0, 0.0, -0.0, 1.0)))
ob_cube_010.location = (0.176, -0.6293, 3.882)
_m = ob_cube_010.modifiers.new('Mirror', 'MIRROR')
_m.mirror_object = ob_cube_007
ob_cube_009.parent = ob_cube_001
ob_cube_009.matrix_parent_inverse = Matrix(((1.0, -0.0, 0.0, 0.08192), (-0.0, 1.0, -0.0, 0.4677), (-0.0, 0.0, 1.0, -3.578), (-0.0, 0.0, -0.0, 1.0)))
ob_cube_009.location = (0.176, -0.5969, 3.834)
_m = ob_cube_009.modifiers.new('Mirror', 'MIRROR')
_m.mirror_object = ob_cube_007
ob_cube_008.parent = ob_cube_001
ob_cube_008.matrix_parent_inverse = Matrix(((1.0, -0.0, 0.0, 0.08192), (-0.0, 1.0, -0.0, 0.4677), (-0.0, 0.0, 1.0, -3.578), (-0.0, 0.0, -0.0, 1.0)))
ob_cube_008.location = (-0.08192, -0.6099, 3.2)
ob_cube_007.parent = ob_cube_001
ob_cube_007.matrix_parent_inverse = Matrix(((1.0, -0.0, 0.0, 0.08192), (-0.0, 1.0, -0.0, 0.4677), (-0.0, 0.0, 1.0, -3.578), (-0.0, 0.0, -0.0, 1.0)))
ob_cube_007.location = (-0.08192, -0.597, 3.557)
ob_cube_006.parent = ob_cube_001
ob_cube_006.matrix_parent_inverse = Matrix(((1.0, -0.0, 0.0, 0.08192), (-0.0, 1.0, -0.0, 0.4677), (-0.0, 0.0, 1.0, -3.578), (-0.0, 0.0, -0.0, 1.0)))
ob_cube_006.location = (-0.08192, -0.2799, 3.949)
ob_cube_005.parent = ob_cube_004
ob_cube_005.matrix_parent_inverse = Matrix(((1.0, -0.0, -0.0, -0.4398), (-0.0, 1.0, 0.0, 0.009078), (-0.0, -0.0, 1.0, -1.508), (-0.0, 0.0, -0.0, 1.0)))
ob_cube_005.location = (0.3171, -0.1072, 0.2619)
ob_cube_005.lock_rotations_4d = False
ob_cube_005.empty_display_type = 'ARROWS'
ob_cube_005.lineart.crease_threshold = 0.0
ob_cube_004.parent = ob_cube
ob_cube_004.matrix_parent_inverse = Matrix(((1.0, -0.0, 0.0, 0.08192), (-0.0, 1.0, -0.0, 0.0), (0.0, 0.0, 1.0, -2.69), (-0.0, 0.0, -0.0, 1.0)))
ob_cube_004.location = (0.4398, -0.009078, 1.508)
ob_cube_004.lock_rotations_4d = False
ob_cube_004.empty_display_type = 'ARROWS'
ob_cube_004.lineart.crease_threshold = 0.0
ob_cube_003.parent = ob_cube
ob_cube_003.matrix_parent_inverse = Matrix(((1.0, -0.0, 0.0, 0.08192), (-0.0, 1.0, -0.0, 0.0), (0.0, 0.0, 1.0, -2.69), (-0.0, 0.0, -0.0, 1.0)))
ob_cube_003.location = (1.305, -0.01187, 3.514)
ob_cube_003.lock_rotations_4d = False
ob_cube_003.empty_display_type = 'ARROWS'
ob_cube_003.lineart.crease_threshold = 0.0
ob_cube_002.parent = ob_cube_003
ob_cube_002.matrix_parent_inverse = Matrix(((1.0, -0.0, -0.0, -1.305), (-0.0, 1.0, 0.0, 0.01187), (-0.0, -0.0, 1.0, -3.514), (-0.0, 0.0, -0.0, 1.0)))
ob_cube_002.location = (1.156, 0.02891, 1.319)
ob_cube_002.lock_rotations_4d = False
ob_cube_002.empty_display_type = 'ARROWS'
ob_cube_002.lineart.crease_threshold = 0.0
ob_cube_001.location = (-0.08192, -0.4677, 3.578)
ob_cube_001.lock_rotations_4d = False
ob_cube_001.empty_display_type = 'ARROWS'
ob_cube_001.lineart.crease_threshold = 0.0
ob_cube.parent = ob_cube_001
ob_cube.matrix_parent_inverse = Matrix(((1.0, -0.0, 0.0, 0.08192), (-0.0, 1.0, -0.0, 0.4677), (-0.0, 0.0, 1.0, -3.578), (-0.0, 0.0, -0.0, 1.0)))
ob_cube.location = (-0.08192, 0.0, 2.69)
ob_cube.lock_rotations_4d = False
ob_cube.empty_display_type = 'ARROWS'
ob_cube.lineart.crease_threshold = 0.0

# ---- collection membership
col_collection.objects.link(ob_light)
col_collection.objects.link(ob_camera)
col_collection.objects.link(ob_cylinder)
col_collection.objects.link(ob_cube_030)
col_collection.objects.link(ob_cube_029)
col_collection.objects.link(ob_cube_028)
col_collection.objects.link(ob_cube_027)
col_collection.objects.link(ob_cube_010)
col_collection.objects.link(ob_cube_009)
col_collection.objects.link(ob_cube_008)
col_collection.objects.link(ob_cube_007)
col_collection.objects.link(ob_cube_006)
col_collection.objects.link(ob_cube_005)
col_collection.objects.link(ob_cube_004)
col_collection.objects.link(ob_cube_003)
col_collection.objects.link(ob_cube_002)
col_collection.objects.link(ob_cube_001)
col_collection.objects.link(ob_cube)

# ---- scene / render settings (as saved in the file)
scene.camera = ob_camera
scene.frame_start = 1; scene.frame_end = 250; scene.frame_set(1)
scene.render.engine = 'BLENDER_EEVEE_NEXT'
scene.cycles.sampling_pattern = 'TABULATED_SOBOL'
scene.cycles.use_light_tree = False
scene.view_settings.view_transform = 'Filmic'
bpy.context.view_layer.update()
